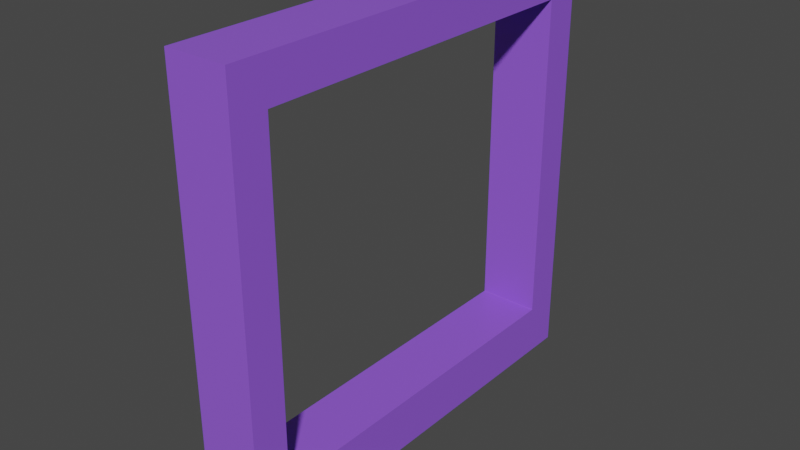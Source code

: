 # Source: window.blend  (saved by Blender 2.82.7; exported with 4.5.12 LTS)
import bpy
from mathutils import Matrix  # noqa: F401  (used for matrix-valued properties, if any)

bpy.ops.wm.read_factory_settings(use_empty=True)
scene = bpy.context.scene
scene.name = 'Scene'

# ---- collections
col_collection = bpy.data.collections.new('Collection'); scene.collection.children.link(col_collection)

# ---- materials (node trees are filled in below, after node groups)
mat_material = bpy.data.materials.new('Material')
mat_material.alpha_threshold = 0.0
mat_material.use_transparent_shadow = False
mat_material.line_color = (0.0, 0.0, 0.0, 1.0)

# ---- material node trees
mat_material.use_nodes = True; mat_material.node_tree.nodes.clear()
_N = mat_material.node_tree.nodes; _L = mat_material.node_tree.links
n0 = _N.new('ShaderNodeOutputMaterial'); n0.name = 'Material Output'; n0.location = (300, 300)
n1 = _N.new('ShaderNodeBsdfPrincipled'); n1.name = 'Principled BSDF'; n1.location = (10, 300)
n1.distribution = 'GGX'
n1.subsurface_method = 'BURLEY'
n1.inputs[0].default_value = (0.2901, 0.106, 0.8, 1.0)
n1.inputs[2].default_value = 0.4
n1.inputs[3].default_value = 1.45
n1.inputs[27].default_value = (0.0, 0.0, 0.0, 1.0)
n1.inputs[28].default_value = 1.0
_L.new(n1.outputs[0], n0.inputs[0])
n0.is_active_output = True

# ---- world
world_world = bpy.data.worlds.new('World'); scene.world = world_world
world_world.use_nodes = True; world_world.node_tree.nodes.clear()
_N = world_world.node_tree.nodes; _L = world_world.node_tree.links
n0 = _N.new('ShaderNodeOutputWorld'); n0.name = 'World Output'; n0.location = (300, 300)
n1 = _N.new('ShaderNodeBackground'); n1.name = 'Background'; n1.location = (10, 300)
n1.inputs[0].default_value = (0.05088, 0.05088, 0.05088, 1.0)
_L.new(n1.outputs[0], n0.inputs[0])
n0.is_active_output = True
world_world.color = (0.05088, 0.05088, 0.05088)
world_world.use_sun_shadow = False
world_world.sun_shadow_jitter_overblur = 0.0

# ---- meshes
me_cube = bpy.data.meshes.new('Cube')
me_cube.from_pydata([(0.9996, 0.9993, 0.9984), (1.0, 0.9993, 0.9975), (0.9995, 0.9999, 0.9975), (0.9988, 0.9999, 0.9985), (0.9985, 1.0, 0.9975), (0.9975, 1.0, 0.9975), (0.9975, 1.0, 0.9985), (0.9985, 0.9999, 0.9985), (0.9984, 0.9993, 0.9996), (0.9985, 0.9999, 0.9988), (0.9975, 0.9999, 0.9995), (0.9975, 0.9993, 1.0), (0.9985, 1.0, -1.013), (0.9975, 1.0, -1.013), (0.9975, 1.0, -1.012), (0.9985, 1.0, -1.012), (0.9975, 1.0, -0.9985), (0.9975, 1.0, -0.9975), (0.9985, 1.0, -0.9975), (0.9985, 1.0, -0.9985), (0.9995, 0.9999, -0.9975), (1.0, 0.9993, -0.9975), (1.0, 0.9993, -0.9985), (0.9995, 0.9999, -0.9985), (0.9995, 0.9999, -1.013), (0.9995, 0.9999, -1.012), (1.0, 0.9993, -1.012), (1.0, 0.9993, -1.013), (0.9984, -0.9993, 0.9996), (0.9975, -0.9993, 1.0), (0.9975, -0.9999, 0.9995), (0.9985, -0.9999, 0.9988), (0.9975, -1.0, 0.9985), (0.9975, -1.0, 0.9975), (0.9985, -1.0, 0.9975), (0.9985, -0.9999, 0.9985), (0.9996, -0.9993, 0.9984), (0.9988, -0.9999, 0.9985), (0.9995, -0.9999, 0.9975), (1.0, -0.9993, 0.9975), (0.9975, -1.0, -1.012), (0.9975, -1.0, -1.013), (0.9985, -1.0, -1.013), (0.9985, -1.0, -1.012), (0.9995, -0.9999, -1.013), (1.0, -0.9993, -1.013), (1.0, -0.9993, -1.012), (0.9995, -0.9999, -1.012), (1.0, -0.9993, -0.9985), (1.0, -0.9993, -0.9975), (0.9995, -0.9999, -0.9975), (0.9995, -0.9999, -0.9985), (0.9975, -1.0, -0.9985), (0.9985, -1.0, -0.9985), (0.9985, -1.0, -0.9975), (0.9975, -1.0, -0.9975), (-0.9975, 1.0, 0.9985), (-0.9975, 1.0, 0.9975), (-0.9985, 1.0, 0.9975), (-0.9985, 0.9999, 0.9985), (-0.9995, 0.9999, 0.9975), (-1.0, 0.9993, 0.9975), (-0.9996, 0.9993, 0.9984), (-0.9988, 0.9999, 0.9985), (-0.9975, 0.9999, 0.9995), (-0.9985, 0.9999, 0.9988), (-0.9984, 0.9993, 0.9996), (-0.9975, 0.9993, 1.0), (-0.9975, 1.0, -1.012), (-0.9975, 1.0, -1.013), (-0.9985, 1.0, -1.013), (-0.9985, 1.0, -1.012), (-0.9995, 0.9999, -1.013), (-1.0, 0.9993, -1.013), (-1.0, 0.9993, -1.012), (-0.9995, 0.9999, -1.012), (-1.0, 0.9993, -0.9985), (-1.0, 0.9993, -0.9975), (-0.9995, 0.9999, -0.9975), (-0.9995, 0.9999, -0.9985), (-0.9975, 1.0, -0.9985), (-0.9985, 1.0, -0.9985), (-0.9985, 1.0, -0.9975), (-0.9975, 1.0, -0.9975), (-0.9975, -0.9999, 0.9995), (-0.9975, -0.9993, 1.0), (-0.9984, -0.9993, 0.9996), (-0.9985, -0.9999, 0.9988), (-0.9996, -0.9993, 0.9984), (-1.0, -0.9993, 0.9975), (-0.9995, -0.9999, 0.9975), (-0.9988, -0.9999, 0.9985), (-0.9975, -1.0, 0.9985), (-0.9985, -0.9999, 0.9985), (-0.9985, -1.0, 0.9975), (-0.9975, -1.0, 0.9975), (-0.9985, -1.0, -1.013), (-0.9975, -1.0, -1.013), (-0.9975, -1.0, -1.012), (-0.9985, -1.0, -1.012), (-0.9975, -1.0, -0.9985), (-0.9975, -1.0, -0.9975), (-0.9985, -1.0, -0.9975), (-0.9985, -1.0, -0.9985), (-0.9995, -0.9999, -0.9975), (-1.0, -0.9993, -0.9975), (-1.0, -0.9993, -0.9985), (-0.9995, -0.9999, -0.9985), (-0.9995, -0.9999, -1.013), (-0.9995, -0.9999, -1.012), (-1.0, -0.9993, -1.012), (-1.0, -0.9993, -1.013), (-1.0, 0.8343, -1.012), (-1.0, 0.8343, -1.013), (-0.9995, 0.8338, -1.013), (-0.9995, 0.8338, -1.012), (-0.9985, 0.8337, -1.013), (-0.9975, 0.8337, -1.013), (-0.9975, 0.8336, -1.012), (-0.9985, 0.8337, -1.012), (-0.9975, 0.8329, -1.0), (-0.9975, 0.8323, -1.0), (-0.9984, 0.8323, -0.9996), (-0.9985, 0.8329, -1.0), (-0.9996, 0.8323, -0.9984), (-1.0, 0.8323, -0.9975), (-1.0, 0.8333, -0.9975), (-0.9996, 0.8333, -0.9984), (-1.0, 0.8343, -0.9985), (-1.0, 0.8333, -0.9985), (-1.0, 0.8333, -0.9975), (-1.0, 0.8343, -0.9975), (0.9984, 0.8343, 0.9996), (0.9975, 0.8343, 1.0), (0.9975, 0.8333, 1.0), (0.9984, 0.8333, 0.9996), (0.9975, 0.8333, 1.0), (0.9975, 0.8323, 1.0), (0.9984, 0.8323, 0.9996), (0.9984, 0.8333, 0.9996), (0.9996, 0.8323, 0.9984), (1.0, 0.8323, 0.9975), (1.0, 0.8333, 0.9975), (0.9996, 0.8333, 0.9984), (0.9996, 0.8343, 0.9984), (0.9996, 0.8333, 0.9984), (1.0, 0.8333, 0.9975), (1.0, 0.8343, 0.9975), (-0.9975, 0.8333, 1.0), (-0.9975, 0.8343, 1.0), (-0.9984, 0.8343, 0.9996), (-0.9984, 0.8333, 0.9996), (-0.9996, 0.8343, 0.9984), (-1.0, 0.8343, 0.9975), (-1.0, 0.8333, 0.9975), (-0.9996, 0.8333, 0.9984), (-1.0, 0.8333, 0.9975), (-1.0, 0.8323, 0.9975), (-0.9996, 0.8323, 0.9984), (-0.9996, 0.8333, 0.9984), (-0.9975, 0.8333, 1.0), (-0.9984, 0.8333, 0.9996), (-0.9984, 0.8323, 0.9996), (-0.9975, 0.8323, 1.0), (0.9995, 0.8338, -1.013), (1.0, 0.8343, -1.013), (1.0, 0.8343, -1.012), (0.9995, 0.8338, -1.012), (1.0, 0.8343, -0.9985), (1.0, 0.8343, -0.9975), (1.0, 0.8333, -0.9975), (1.0, 0.8333, -0.9985), (1.0, 0.8333, -0.9975), (1.0, 0.8323, -0.9975), (0.9996, 0.8323, -0.9984), (0.9996, 0.8333, -0.9984), (0.9984, 0.8323, -0.9996), (0.9975, 0.8323, -1.0), (0.9975, 0.8329, -1.0), (0.9985, 0.8329, -1.0), (0.9985, 0.8337, -1.013), (0.9985, 0.8337, -1.012), (0.9975, 0.8336, -1.012), (0.9975, 0.8337, -1.013), (0.9975, 0.9999, -15.4), (0.9975, 1.0, -15.4), (0.9985, 1.0, -15.4), (0.9985, 0.9999, -15.4), (0.9995, 0.9999, -15.4), (1.0, 0.9993, -15.4), (0.9996, 0.9993, -15.4), (0.9986, 0.9999, -15.4), (0.9975, 0.9999, -15.4), (0.9985, 0.9999, -15.4), (0.9984, 0.9993, -15.4), (0.9975, 0.9993, -15.4), (-0.9985, 1.0, -15.4), (-0.9975, 1.0, -15.4), (-0.9975, 0.9999, -15.4), (-0.9985, 0.9999, -15.4), (-0.9975, 0.9999, -15.4), (-0.9975, 0.9993, -15.4), (-0.9984, 0.9993, -15.4), (-0.9985, 0.9999, -15.4), (-0.9995, 0.9999, -15.4), (-0.9986, 0.9999, -15.4), (-0.9996, 0.9993, -15.4), (-1.0, 0.9993, -15.4), (0.9996, 0.8343, -15.4), (1.0, 0.8343, -15.4), (1.0, 0.8333, -15.4), (0.9996, 0.8333, -15.4), (1.0, 0.8333, -15.4), (1.0, 0.8323, -15.4), (0.9996, 0.8323, -15.4), (0.9996, 0.8333, -15.4), (0.9984, 0.8323, -15.4), (0.9975, 0.8323, -15.4), (0.9975, 0.8333, -15.4), (0.9984, 0.8333, -15.4), (0.9984, 0.8343, -15.4), (0.9984, 0.8333, -15.4), (0.9975, 0.8333, -15.4), (0.9975, 0.8343, -15.4), (-1.0, 0.8333, -15.4), (-1.0, 0.8343, -15.4), (-0.9996, 0.8343, -15.4), (-0.9996, 0.8333, -15.4), (-0.9984, 0.8343, -15.4), (-0.9975, 0.8343, -15.4), (-0.9975, 0.8333, -15.4), (-0.9984, 0.8333, -15.4), (-0.9975, 0.8333, -15.4), (-0.9975, 0.8323, -15.4), (-0.9984, 0.8323, -15.4), (-0.9984, 0.8333, -15.4), (-1.0, 0.8333, -15.4), (-0.9996, 0.8333, -15.4), (-0.9996, 0.8323, -15.4), (-1.0, 0.8323, -15.4), (-1.0, 0.0003337, -0.9975), (-1.0, 0.001334, -0.9975), (-0.9996, 0.001334, -0.9984), (-0.9996, 0.0003337, -0.9984), (-0.9984, 0.001334, -0.9996), (-0.9975, 0.001334, -1.0), (-0.9975, 0.0003337, -1.0), (-0.9984, 0.0003337, -0.9996), (-0.9975, -0.0003337, -1.0), (-0.9975, -0.001334, -1.0), (-0.9984, -0.001334, -0.9996), (-0.9984, -0.0003337, -0.9996), (-1.0, -0.0003337, -0.9975), (-0.9996, -0.0003337, -0.9984), (-0.9996, -0.001334, -0.9984), (-1.0, -0.001334, -0.9975), (1.0, 0.0003337, 0.9975), (1.0, 0.001334, 0.9975), (0.9996, 0.001334, 0.9984), (0.9996, 0.0003337, 0.9984), (0.9984, 0.001334, 0.9996), (0.9975, 0.001334, 1.0), (0.9975, 0.0003337, 1.0), (0.9984, 0.0003337, 0.9996), (0.9975, -0.0003337, 1.0), (0.9975, -0.001334, 1.0), (0.9984, -0.001334, 0.9996), (0.9984, -0.0003337, 0.9996), (1.0, -0.0003337, 0.9975), (0.9996, -0.0003337, 0.9984), (0.9996, -0.001334, 0.9984), (1.0, -0.001334, 0.9975), (-0.9996, 0.001334, 0.9984), (-1.0, 0.001334, 0.9975), (-1.0, 0.0003337, 0.9975), (-0.9996, 0.0003337, 0.9984), (-1.0, -0.0003337, 0.9975), (-1.0, -0.001334, 0.9975), (-0.9996, -0.001334, 0.9984), (-0.9996, -0.0003337, 0.9984), (-0.9984, -0.001334, 0.9996), (-0.9975, -0.001334, 1.0), (-0.9975, -0.0003337, 1.0), (-0.9984, -0.0003337, 0.9996), (-0.9984, 0.001334, 0.9996), (-0.9984, 0.0003337, 0.9996), (-0.9975, 0.0003337, 1.0), (-0.9975, 0.001334, 1.0), (0.9975, 0.0003337, -1.0), (0.9975, 0.001334, -1.0), (0.9984, 0.001334, -0.9996), (0.9984, 0.0003337, -0.9996), (0.9996, 0.001334, -0.9984), (1.0, 0.001334, -0.9975), (1.0, 0.0003337, -0.9975), (0.9996, 0.0003337, -0.9984), (1.0, -0.0003337, -0.9975), (1.0, -0.001334, -0.9975), (0.9996, -0.001334, -0.9984), (0.9996, -0.0003337, -0.9984), (0.9975, -0.0003337, -1.0), (0.9984, -0.0003337, -0.9996), (0.9984, -0.001334, -0.9996), (0.9975, -0.001334, -1.0), (-0.9984, -0.8323, -0.9996), (-0.9975, -0.8323, -1.0), (-0.9975, -0.8329, -1.0), (-0.9985, -0.8329, -1.0), (-0.9975, -0.8336, -1.012), (-0.9975, -0.8337, -1.013), (-0.9985, -0.8337, -1.013), (-0.9985, -0.8337, -1.012), (-0.9995, -0.8338, -1.013), (-1.0, -0.8343, -1.013), (-1.0, -0.8343, -1.012), (-0.9995, -0.8338, -1.012), (-1.0, -0.8343, -0.9985), (-1.0, -0.8343, -0.9975), (-1.0, -0.8333, -0.9975), (-1.0, -0.8333, -0.9985), (-0.9996, -0.8323, -0.9984), (-0.9996, -0.8333, -0.9984), (-1.0, -0.8333, -0.9975), (-1.0, -0.8323, -0.9975), (0.9975, -0.8333, 1.0), (0.9975, -0.8343, 1.0), (0.9984, -0.8343, 0.9996), (0.9984, -0.8333, 0.9996), (0.9996, -0.8343, 0.9984), (1.0, -0.8343, 0.9975), (1.0, -0.8333, 0.9975), (0.9996, -0.8333, 0.9984), (1.0, -0.8333, 0.9975), (1.0, -0.8323, 0.9975), (0.9996, -0.8323, 0.9984), (0.9996, -0.8333, 0.9984), (0.9975, -0.8333, 1.0), (0.9984, -0.8333, 0.9996), (0.9984, -0.8323, 0.9996), (0.9975, -0.8323, 1.0), (-1.0, -0.8333, 0.9975), (-1.0, -0.8343, 0.9975), (-0.9996, -0.8343, 0.9984), (-0.9996, -0.8333, 0.9984), (-0.9984, -0.8343, 0.9996), (-0.9975, -0.8343, 1.0), (-0.9975, -0.8333, 1.0), (-0.9984, -0.8333, 0.9996), (-0.9975, -0.8333, 1.0), (-0.9975, -0.8323, 1.0), (-0.9984, -0.8323, 0.9996), (-0.9984, -0.8333, 0.9996), (-1.0, -0.8333, 0.9975), (-0.9996, -0.8333, 0.9984), (-0.9996, -0.8323, 0.9984), (-1.0, -0.8323, 0.9975), (0.9975, -0.8329, -1.0), (0.9975, -0.8323, -1.0), (0.9984, -0.8323, -0.9996), (0.9985, -0.8329, -1.0), (0.9996, -0.8323, -0.9984), (1.0, -0.8323, -0.9975), (1.0, -0.8333, -0.9975), (0.9996, -0.8333, -0.9984), (1.0, -0.8333, -0.9975), (1.0, -0.8343, -0.9975), (1.0, -0.8343, -0.9985), (1.0, -0.8333, -0.9985), (1.0, -0.8343, -1.012), (1.0, -0.8343, -1.013), (0.9995, -0.8338, -1.013), (0.9995, -0.8338, -1.012), (0.9975, -0.8336, -1.012), (0.9985, -0.8337, -1.012), (0.9985, -0.8337, -1.013), (0.9975, -0.8337, -1.013), (0.9996, -0.9993, -15.4), (1.0, -0.9993, -15.4), (0.9995, -0.9999, -15.4), (0.9986, -0.9999, -15.4), (0.9985, -1.0, -15.4), (0.9975, -1.0, -15.4), (0.9975, -0.9999, -15.4), (0.9985, -0.9999, -15.4), (0.9984, -0.9993, -15.4), (0.9985, -0.9999, -15.4), (0.9975, -0.9999, -15.4), (0.9975, -0.9993, -15.4), (-0.9975, -0.9999, -15.4), (-0.9975, -1.0, -15.4), (-0.9985, -1.0, -15.4), (-0.9985, -0.9999, -15.4), (-0.9995, -0.9999, -15.4), (-1.0, -0.9993, -15.4), (-0.9996, -0.9993, -15.4), (-0.9986, -0.9999, -15.4), (-0.9975, -0.9999, -15.4), (-0.9985, -0.9999, -15.4), (-0.9984, -0.9993, -15.4), (-0.9975, -0.9993, -15.4), (1.0, -0.8333, -15.4), (1.0, -0.8343, -15.4), (0.9996, -0.8343, -15.4), (0.9996, -0.8333, -15.4), (0.9984, -0.8343, -15.4), (0.9975, -0.8343, -15.4), (0.9975, -0.8333, -15.4), (0.9984, -0.8333, -15.4), (0.9975, -0.8333, -15.4), (0.9975, -0.8323, -15.4), (0.9984, -0.8323, -15.4), (0.9984, -0.8333, -15.4), (1.0, -0.8333, -15.4), (0.9996, -0.8333, -15.4), (0.9996, -0.8323, -15.4), (1.0, -0.8323, -15.4), (-0.9996, -0.8343, -15.4), (-1.0, -0.8343, -15.4), (-1.0, -0.8333, -15.4), (-0.9996, -0.8333, -15.4), (-1.0, -0.8333, -15.4), (-1.0, -0.8323, -15.4), (-0.9996, -0.8323, -15.4), (-0.9996, -0.8333, -15.4), (-0.9984, -0.8323, -15.4), (-0.9975, -0.8323, -15.4), (-0.9975, -0.8333, -15.4), (-0.9984, -0.8333, -15.4), (-0.9984, -0.8343, -15.4), (-0.9984, -0.8333, -15.4), (-0.9975, -0.8333, -15.4), (-0.9975, -0.8343, -15.4), (1.0, 0.8343, -13.78), (1.0, 0.8343, -13.78), (0.9995, 0.8338, -13.78), (0.9995, 0.8338, -13.78), (0.9985, 0.8337, -13.78), (0.9975, 0.8337, -13.78), (0.9975, 0.8336, -13.78), (0.9985, 0.8337, -13.78), (0.9975, 0.8329, -13.8), (0.9975, 0.8323, -13.8), (0.9984, 0.8323, -13.8), (0.9985, 0.8329, -13.8), (0.9996, 0.8323, -13.8), (1.0, 0.8323, -13.8), (1.0, 0.8333, -13.8), (0.9996, 0.8333, -13.8), (1.0, 0.8343, -13.8), (1.0, 0.8333, -13.8), (1.0, 0.8333, -13.8), (1.0, 0.8343, -13.8), (-0.9975, 0.8336, -13.78), (-0.9975, 0.8337, -13.78), (-0.9985, 0.8337, -13.78), (-0.9985, 0.8337, -13.78), (-0.9995, 0.8338, -13.78), (-1.0, 0.8343, -13.78), (-1.0, 0.8343, -13.78), (-0.9995, 0.8338, -13.78), (-1.0, 0.8343, -13.8), (-1.0, 0.8343, -13.8), (-1.0, 0.8333, -13.8), (-1.0, 0.8333, -13.8), (-1.0, 0.8333, -13.8), (-1.0, 0.8323, -13.8), (-0.9996, 0.8323, -13.8), (-0.9996, 0.8333, -13.8), (-0.9975, 0.8329, -13.8), (-0.9985, 0.8329, -13.8), (-0.9984, 0.8323, -13.8), (-0.9975, 0.8323, -13.8), (-1.0, 0.9993, -13.78), (-1.0, 0.9993, -13.78), (-0.9995, 0.9999, -13.78), (-0.9995, 0.9999, -13.78), (-0.9985, 1.0, -13.78), (-0.9975, 1.0, -13.78), (-0.9975, 1.0, -13.78), (-0.9985, 1.0, -13.78), (-0.9975, 1.0, -13.8), (-0.9975, 1.0, -13.8), (-0.9985, 1.0, -13.8), (-0.9985, 1.0, -13.8), (-1.0, 0.9993, -13.8), (-0.9995, 0.9999, -13.8), (-0.9995, 0.9999, -13.8), (-1.0, 0.9993, -13.8), (1.0, 0.9993, -13.8), (1.0, 0.9993, -13.8), (0.9995, 0.9999, -13.8), (0.9995, 0.9999, -13.8), (0.9985, 1.0, -13.8), (0.9975, 1.0, -13.8), (0.9975, 1.0, -13.8), (0.9985, 1.0, -13.8), (0.9975, 1.0, -13.78), (0.9975, 1.0, -13.78), (0.9985, 1.0, -13.78), (0.9985, 1.0, -13.78), (1.0, 0.9993, -13.78), (0.9995, 0.9999, -13.78), (0.9995, 0.9999, -13.78), (1.0, 0.9993, -13.78), (0.9984, 0.001334, -13.8), (0.9975, 0.001334, -13.8), (0.9975, 0.0003337, -13.8), (0.9984, 0.0003337, -13.8), (0.9975, -0.0003337, -13.8), (0.9975, -0.001334, -13.8), (0.9984, -0.001334, -13.8), (0.9984, -0.0003337, -13.8), (0.9996, -0.001334, -13.8), (1.0, -0.001334, -13.8), (1.0, -0.0003337, -13.8), (0.9996, -0.0003337, -13.8), (0.9996, 0.001334, -13.8), (0.9996, 0.0003337, -13.8), (1.0, 0.0003337, -13.8), (1.0, 0.001334, -13.8), (0.9996, 0.001334, -15.4), (1.0, 0.001334, -15.4), (1.0, 0.0003337, -15.4), (0.9996, 0.0003337, -15.4), (1.0, -0.0003337, -15.4), (1.0, -0.001334, -15.4), (0.9996, -0.001334, -15.4), (0.9996, -0.0003337, -15.4), (0.9984, -0.001334, -15.4), (0.9975, -0.001334, -15.4), (0.9975, -0.0003337, -15.4), (0.9984, -0.0003337, -15.4), (0.9984, 0.001334, -15.4), (0.9984, 0.0003337, -15.4), (0.9975, 0.0003337, -15.4), (0.9975, 0.001334, -15.4), (-0.9984, 0.001334, -15.4), (-0.9975, 0.001334, -15.4), (-0.9975, 0.0003337, -15.4), (-0.9984, 0.0003337, -15.4), (-0.9975, -0.0003337, -15.4), (-0.9975, -0.001334, -15.4), (-0.9984, -0.001334, -15.4), (-0.9984, -0.0003337, -15.4), (-0.9996, -0.001334, -15.4), (-1.0, -0.001334, -15.4), (-1.0, -0.0003337, -15.4), (-0.9996, -0.0003337, -15.4), (-0.9996, 0.001334, -15.4), (-0.9996, 0.0003337, -15.4), (-1.0, 0.0003337, -15.4), (-1.0, 0.001334, -15.4), (-0.9975, 0.0003337, -13.8), (-0.9975, 0.001334, -13.8), (-0.9984, 0.001334, -13.8), (-0.9984, 0.0003337, -13.8), (-0.9996, 0.001334, -13.8), (-1.0, 0.001334, -13.8), (-1.0, 0.0003337, -13.8), (-0.9996, 0.0003337, -13.8), (-1.0, -0.0003337, -13.8), (-1.0, -0.001334, -13.8), (-0.9996, -0.001334, -13.8), (-0.9996, -0.0003337, -13.8), (-0.9975, -0.0003337, -13.8), (-0.9984, -0.0003337, -13.8), (-0.9984, -0.001334, -13.8), (-0.9975, -0.001334, -13.8), (0.9975, -0.8336, -13.78), (0.9975, -0.8337, -13.78), (0.9985, -0.8337, -13.78), (0.9985, -0.8337, -13.78), (0.9995, -0.8338, -13.78), (1.0, -0.8343, -13.78), (1.0, -0.8343, -13.78), (0.9995, -0.8338, -13.78), (1.0, -0.8343, -13.8), (1.0, -0.8343, -13.8), (1.0, -0.8333, -13.8), (1.0, -0.8333, -13.8), (1.0, -0.8333, -13.8), (1.0, -0.8323, -13.8), (0.9996, -0.8323, -13.8), (0.9996, -0.8333, -13.8), (0.9975, -0.8329, -13.8), (0.9985, -0.8329, -13.8), (0.9984, -0.8323, -13.8), (0.9975, -0.8323, -13.8), (-1.0, -0.8343, -13.78), (-1.0, -0.8343, -13.78), (-0.9995, -0.8338, -13.78), (-0.9995, -0.8338, -13.78), (-0.9985, -0.8337, -13.78), (-0.9975, -0.8337, -13.78), (-0.9975, -0.8336, -13.78), (-0.9985, -0.8337, -13.78), (-0.9975, -0.8329, -13.8), (-0.9975, -0.8323, -13.8), (-0.9984, -0.8323, -13.8), (-0.9985, -0.8329, -13.8), (-0.9996, -0.8323, -13.8), (-1.0, -0.8323, -13.8), (-1.0, -0.8333, -13.8), (-0.9996, -0.8333, -13.8), (-1.0, -0.8343, -13.8), (-1.0, -0.8333, -13.8), (-1.0, -0.8333, -13.8), (-1.0, -0.8343, -13.8), (-0.9995, -0.9999, -13.78), (-1.0, -0.9993, -13.78), (-1.0, -0.9993, -13.78), (-0.9995, -0.9999, -13.78), (-1.0, -0.9993, -13.8), (-1.0, -0.9993, -13.8), (-0.9995, -0.9999, -13.8), (-0.9995, -0.9999, -13.8), (-0.9985, -1.0, -13.8), (-0.9975, -1.0, -13.8), (-0.9975, -1.0, -13.8), (-0.9985, -1.0, -13.8), (-0.9985, -1.0, -13.78), (-0.9985, -1.0, -13.78), (-0.9975, -1.0, -13.78), (-0.9975, -1.0, -13.78), (0.9975, -1.0, -13.8), (0.9975, -1.0, -13.8), (0.9985, -1.0, -13.8), (0.9985, -1.0, -13.8), (0.9995, -0.9999, -13.8), (1.0, -0.9993, -13.8), (1.0, -0.9993, -13.8), (0.9995, -0.9999, -13.8), (1.0, -0.9993, -13.78), (1.0, -0.9993, -13.78), (0.9995, -0.9999, -13.78), (0.9995, -0.9999, -13.78), (0.9975, -1.0, -13.78), (0.9985, -1.0, -13.78), (0.9985, -1.0, -13.78), (0.9975, -1.0, -13.78)], [], [(626, 380, 378, 628), (268, 296, 294, 256), (87, 91, 93), (415, 525, 513, 581), (412, 580, 578, 400), (24, 502, 498, 12), (11, 67, 149, 133), (211, 215, 219, 221), (154, 130, 126, 156), (166, 26, 22, 168), (201, 195, 223, 229), (236, 464, 462, 224), (59, 63, 65), (490, 188, 186, 492), (204, 486, 482, 196), (142, 172, 170, 146), (151, 155, 159, 161), (71, 75, 79, 81), (92, 32, 30, 84), (42, 638, 634, 44), (399, 431, 405, 387), (49, 365, 329, 39), (275, 279, 283, 285), (115, 119, 123, 127, 129), (352, 322, 318, 340), (361, 297, 271, 333), (52, 100, 98, 40), (135, 139, 143, 145), (620, 96, 108, 608), (36, 328, 326, 28), (455, 459, 463, 467, 469), (122, 244, 242, 124), (391, 395, 397), (419, 423, 427, 429), (255, 323, 355, 277), (218, 232, 230, 222), (274, 240, 252, 276), (514, 524, 522, 518), (448, 488, 500, 432), (2, 20, 18, 4), (14, 68, 80, 16), (29, 325, 345, 85), (97, 623, 639, 41), (58, 82, 78, 60), (474, 72, 70, 476), (342, 88, 86, 344), (106, 316, 314, 110), (454, 116, 114, 456), (160, 136, 134, 148), (284, 162, 158, 272), (290, 176, 174, 292), (481, 493, 185, 197), (202, 228, 226, 206), (210, 450, 446, 212), (234, 536, 548, 238), (300, 248, 246, 288), (282, 264, 262, 286), (278, 354, 350, 280), (298, 360, 358, 302), (372, 308, 306, 356), (330, 364, 362, 332), (359, 363, 367, 371, 373), (570, 374, 370, 572), (629, 377, 401, 577), (390, 616, 614, 392), (406, 430, 426, 408), (418, 606, 602, 420), (468, 440, 438, 452), (484, 460, 458, 472), (494, 480, 478, 496), (507, 511, 515, 517), (564, 508, 506, 552), (530, 540, 538, 534), (546, 560, 558, 550), (562, 600, 598, 566), (574, 632, 630, 576), (611, 615, 619, 621), (636, 622, 618, 624), (31, 35, 37), (69, 13, 497, 477), (21, 1, 147, 169), (379, 383, 385), (590, 312, 310, 592), (150, 66, 62, 152), (43, 47, 51, 53), (90, 104, 102, 94), (375, 569, 593, 309), (131, 153, 61, 77), (83, 57, 5, 17), (27, 165, 433, 503), (113, 73, 473, 457), (3, 7, 9), (434, 164, 180, 436), (192, 200, 198, 184), (173, 141, 257, 293), (183, 117, 453, 437), (241, 273, 157, 125), (138, 260, 258, 140), (187, 191, 193), (489, 451, 209, 189), (461, 487, 207, 225), (233, 217, 535, 537), (220, 194, 190, 208), (74, 112, 128, 76), (178, 120, 118, 182), (167, 171, 175, 179, 181), (121, 177, 289, 245), (137, 163, 287, 261), (617, 389, 381, 625), (317, 105, 89, 341), (334, 270, 266, 338), (259, 263, 267, 269), (320, 254, 250, 304), (243, 247, 251, 253), (382, 388, 396, 386), (343, 347, 351, 353), (327, 331, 335, 337), (491, 495, 499, 501), (607, 417, 393, 613), (554, 470, 466, 556), (442, 504, 516, 444), (402, 376, 384, 404), (99, 103, 107, 109), (526, 414, 410, 528), (435, 439, 443, 447, 449), (101, 55, 33, 95), (45, 633, 573, 369), (532, 216, 214, 520), (227, 231, 235, 237), (199, 203, 205), (15, 19, 23, 25), (346, 324, 336, 348), (313, 589, 609, 111), (34, 54, 50, 38), (610, 588, 604, 612), (571, 575, 579, 583, 585), (627, 631, 635, 637), (591, 595, 599, 603, 605), (213, 445, 519, 521), (475, 479, 483, 485), (441, 471, 553, 505), (465, 239, 551, 557), (555, 559, 563, 565), (539, 543, 547, 549), (523, 527, 531, 533), (582, 512, 510, 586), (403, 407, 411, 413), (422, 544, 542, 424), (394, 416, 428, 398), (366, 48, 46, 368), (339, 265, 281, 349), (305, 249, 303, 357), (307, 311, 315, 319, 321), (291, 295, 299, 301), (425, 541, 529, 409), (594, 568, 584, 596), (587, 509, 567, 597), (601, 561, 545, 421), (64, 10, 6, 56), (0, 1, 2, 3), (4, 5, 6, 7), (8, 9, 10, 11), (12, 13, 14, 15), (16, 17, 18, 19), (20, 21, 22, 23), (24, 25, 26, 27), (28, 29, 30, 31), (32, 33, 34, 35), (36, 37, 38, 39), (40, 41, 42, 43), (44, 45, 46, 47), (48, 49, 50, 51), (52, 53, 54, 55), (56, 57, 58, 59), (60, 61, 62, 63), (64, 65, 66, 67), (68, 69, 70, 71), (72, 73, 74, 75), (76, 77, 78, 79), (80, 81, 82, 83), (84, 85, 86, 87), (88, 89, 90, 91), (92, 93, 94, 95), (96, 97, 98, 99), (100, 101, 102, 103), (104, 105, 106, 107), (108, 109, 110, 111), (112, 113, 114, 115), (116, 117, 118, 119), (120, 121, 122, 123), (124, 125, 126, 127), (128, 129, 130, 131), (132, 133, 134, 135), (136, 137, 138, 139), (140, 141, 142, 143), (144, 145, 146, 147), (148, 149, 150, 151), (152, 153, 154, 155), (156, 157, 158, 159), (160, 161, 162, 163), (164, 165, 166, 167), (168, 169, 170, 171), (172, 173, 174, 175), (176, 177, 178, 179), (180, 181, 182, 183), (184, 185, 186, 187), (188, 189, 190, 191), (192, 193, 194, 195), (196, 197, 198, 199), (200, 201, 202, 203), (204, 205, 206, 207), (208, 209, 210, 211), (212, 213, 214, 215), (216, 217, 218, 219), (220, 221, 222, 223), (224, 225, 226, 227), (228, 229, 230, 231), (232, 233, 234, 235), (236, 237, 238, 239), (240, 241, 242, 243), (244, 245, 246, 247), (248, 249, 250, 251), (252, 253, 254, 255), (256, 257, 258, 259), (260, 261, 262, 263), (264, 265, 266, 267), (268, 269, 270, 271), (272, 273, 274, 275), (276, 277, 278, 279), (280, 281, 282, 283), (284, 285, 286, 287), (288, 289, 290, 291), (292, 293, 294, 295), (296, 297, 298, 299), (300, 301, 302, 303), (304, 305, 306, 307), (308, 309, 310, 311), (312, 313, 314, 315), (316, 317, 318, 319), (320, 321, 322, 323), (324, 325, 326, 327), (328, 329, 330, 331), (332, 333, 334, 335), (336, 337, 338, 339), (340, 341, 342, 343), (344, 345, 346, 347), (348, 349, 350, 351), (352, 353, 354, 355), (356, 357, 358, 359), (360, 361, 362, 363), (364, 365, 366, 367), (368, 369, 370, 371), (372, 373, 374, 375), (376, 377, 378, 379), (380, 381, 382, 383), (384, 385, 386, 387), (388, 389, 390, 391), (392, 393, 394, 395), (396, 397, 398, 399), (400, 401, 402, 403), (404, 405, 406, 407), (408, 409, 410, 411), (412, 413, 414, 415), (416, 417, 418, 419), (420, 421, 422, 423), (424, 425, 426, 427), (428, 429, 430, 431), (432, 433, 434, 435), (436, 437, 438, 439), (440, 441, 442, 443), (444, 445, 446, 447), (448, 449, 450, 451), (452, 453, 454, 455), (456, 457, 458, 459), (460, 461, 462, 463), (464, 465, 466, 467), (468, 469, 470, 471), (472, 473, 474, 475), (476, 477, 478, 479), (480, 481, 482, 483), (484, 485, 486, 487), (488, 489, 490, 491), (492, 493, 494, 495), (496, 497, 498, 499), (500, 501, 502, 503), (504, 505, 506, 507), (508, 509, 510, 511), (512, 513, 514, 515), (516, 517, 518, 519), (520, 521, 522, 523), (524, 525, 526, 527), (528, 529, 530, 531), (532, 533, 534, 535), (536, 537, 538, 539), (540, 541, 542, 543), (544, 545, 546, 547), (548, 549, 550, 551), (552, 553, 554, 555), (556, 557, 558, 559), (560, 561, 562, 563), (564, 565, 566, 567), (568, 569, 570, 571), (572, 573, 574, 575), (576, 577, 578, 579), (580, 581, 582, 583), (584, 585, 586, 587), (588, 589, 590, 591), (592, 593, 594, 595), (596, 597, 598, 599), (600, 601, 602, 603), (604, 605, 606, 607), (608, 609, 610, 611), (612, 613, 614, 615), (616, 617, 618, 619), (620, 621, 622, 623), (624, 625, 626, 627), (628, 629, 630, 631), (632, 633, 634, 635), (636, 637, 638, 639), (8, 0, 3, 9), (2, 4, 7, 3), (6, 10, 9, 7), (24, 12, 15, 25), (14, 16, 19, 15), (18, 20, 23, 19), (22, 26, 25, 23), (36, 28, 31, 37), (30, 32, 35, 31), (34, 38, 37, 35), (52, 40, 43, 53), (42, 44, 47, 43), (46, 48, 51, 47), (50, 54, 53, 51), (64, 56, 59, 65), (58, 60, 63, 59), (62, 66, 65, 63), (80, 68, 71, 81), (70, 72, 75, 71), (74, 76, 79, 75), (78, 82, 81, 79), (92, 84, 87, 93), (86, 88, 91, 87), (90, 94, 93, 91), (108, 96, 99, 109), (98, 100, 103, 99), (102, 104, 107, 103), (106, 110, 109, 107), (128, 112, 115, 129), (114, 116, 119, 115), (118, 120, 123, 119), (122, 124, 127, 123), (126, 130, 129, 127), (144, 132, 135, 145), (134, 136, 139, 135), (138, 140, 143, 139), (142, 146, 145, 143), (160, 148, 151, 161), (150, 152, 155, 151), (154, 156, 159, 155), (158, 162, 161, 159), (180, 164, 167, 181), (166, 168, 171, 167), (170, 172, 175, 171), (174, 176, 179, 175), (178, 182, 181, 179), (192, 184, 187, 193), (186, 188, 191, 187), (190, 194, 193, 191), (204, 196, 199, 205), (198, 200, 203, 199), (202, 206, 205, 203), (220, 208, 211, 221), (210, 212, 215, 211), (214, 216, 219, 215), (218, 222, 221, 219), (236, 224, 227, 237), (226, 228, 231, 227), (230, 232, 235, 231), (234, 238, 237, 235), (252, 240, 243, 253), (242, 244, 247, 243), (246, 248, 251, 247), (250, 254, 253, 251), (268, 256, 259, 269), (258, 260, 263, 259), (262, 264, 267, 263), (266, 270, 269, 267), (284, 272, 275, 285), (274, 276, 279, 275), (278, 280, 283, 279), (282, 286, 285, 283), (300, 288, 291, 301), (290, 292, 295, 291), (294, 296, 299, 295), (298, 302, 301, 299), (320, 304, 307, 321), (306, 308, 311, 307), (310, 312, 315, 311), (314, 316, 319, 315), (318, 322, 321, 319), (336, 324, 327, 337), (326, 328, 331, 327), (330, 332, 335, 331), (334, 338, 337, 335), (352, 340, 343, 353), (342, 344, 347, 343), (346, 348, 351, 347), (350, 354, 353, 351), (372, 356, 359, 373), (358, 360, 363, 359), (362, 364, 367, 363), (366, 368, 371, 367), (370, 374, 373, 371), (384, 376, 379, 385), (378, 380, 383, 379), (382, 386, 385, 383), (396, 388, 391, 397), (390, 392, 395, 391), (394, 398, 397, 395), (412, 400, 403, 413), (402, 404, 407, 403), (406, 408, 411, 407), (410, 414, 413, 411), (428, 416, 419, 429), (418, 420, 423, 419), (422, 424, 427, 423), (426, 430, 429, 427), (448, 432, 435, 449), (434, 436, 439, 435), (438, 440, 443, 439), (442, 444, 447, 443), (446, 450, 449, 447), (468, 452, 455, 469), (454, 456, 459, 455), (458, 460, 463, 459), (462, 464, 467, 463), (466, 470, 469, 467), (484, 472, 475, 485), (474, 476, 479, 475), (478, 480, 483, 479), (482, 486, 485, 483), (500, 488, 491, 501), (490, 492, 495, 491), (494, 496, 499, 495), (498, 502, 501, 499), (516, 504, 507, 517), (506, 508, 511, 507), (510, 512, 515, 511), (514, 518, 517, 515), (532, 520, 523, 533), (522, 524, 527, 523), (526, 528, 531, 527), (530, 534, 533, 531), (548, 536, 539, 549), (538, 540, 543, 539), (542, 544, 547, 543), (546, 550, 549, 547), (564, 552, 555, 565), (554, 556, 559, 555), (558, 560, 563, 559), (562, 566, 565, 563), (584, 568, 571, 585), (570, 572, 575, 571), (574, 576, 579, 575), (578, 580, 583, 579), (582, 586, 585, 583), (604, 588, 591, 605), (590, 592, 595, 591), (594, 596, 599, 595), (598, 600, 603, 599), (602, 606, 605, 603), (620, 608, 611, 621), (610, 612, 615, 611), (614, 616, 619, 615), (618, 622, 621, 619), (636, 624, 627, 637), (626, 628, 631, 627), (630, 632, 635, 631), (634, 638, 637, 635), (39, 329, 328, 36), (325, 29, 28, 326), (13, 69, 68, 14), (83, 17, 16, 80), (1, 21, 20, 2), (17, 5, 4, 18), (401, 377, 376, 402), (387, 405, 404, 384), (375, 309, 308, 372), (305, 357, 356, 306), (57, 83, 82, 58), (77, 61, 60, 78), (55, 101, 100, 52), (97, 41, 40, 98), (341, 89, 88, 342), (85, 345, 344, 86), (589, 313, 312, 590), (309, 593, 592, 310), (149, 67, 66, 150), (61, 153, 152, 62), (67, 11, 10, 64), (5, 57, 56, 6), (165, 27, 26, 166), (21, 169, 168, 22), (73, 113, 112, 74), (131, 77, 76, 128), (11, 133, 132, 8), (147, 1, 0, 144), (287, 163, 162, 284), (157, 273, 272, 158), (289, 177, 176, 290), (173, 293, 292, 174), (141, 173, 172, 142), (169, 147, 146, 170), (177, 121, 120, 178), (117, 183, 182, 118), (153, 131, 130, 154), (125, 157, 156, 126), (163, 137, 136, 160), (133, 149, 148, 134), (195, 201, 200, 192), (197, 185, 184, 198), (223, 195, 194, 220), (189, 209, 208, 190), (201, 229, 228, 202), (225, 207, 206, 226), (217, 233, 232, 218), (229, 223, 222, 230), (489, 189, 188, 490), (185, 493, 492, 186), (473, 73, 72, 474), (69, 477, 476, 70), (453, 117, 116, 454), (113, 457, 456, 114), (433, 165, 164, 434), (183, 437, 436, 180), (121, 245, 244, 122), (241, 125, 124, 242), (137, 261, 260, 138), (257, 141, 140, 258), (381, 389, 388, 382), (399, 387, 386, 396), (89, 105, 104, 90), (101, 95, 94, 102), (281, 265, 264, 282), (261, 287, 286, 262), (271, 297, 296, 268), (293, 257, 256, 294), (303, 249, 248, 300), (245, 289, 288, 246), (273, 241, 240, 274), (255, 277, 276, 252), (625, 381, 380, 626), (377, 629, 628, 378), (329, 365, 364, 330), (361, 333, 332, 362), (345, 325, 324, 346), (339, 349, 348, 336), (493, 481, 480, 494), (477, 497, 496, 478), (393, 417, 416, 394), (431, 399, 398, 428), (487, 461, 460, 484), (457, 473, 472, 458), (471, 441, 440, 468), (437, 453, 452, 438), (569, 375, 374, 570), (369, 573, 572, 370), (623, 97, 96, 620), (111, 609, 608, 108), (405, 431, 430, 406), (425, 409, 408, 426), (451, 489, 488, 448), (503, 433, 432, 500), (33, 55, 54, 34), (49, 39, 38, 50), (365, 49, 48, 366), (45, 369, 368, 46), (209, 451, 450, 210), (445, 213, 212, 446), (239, 465, 464, 236), (461, 225, 224, 462), (207, 487, 486, 204), (481, 197, 196, 482), (27, 503, 502, 24), (497, 13, 12, 498), (355, 323, 322, 352), (317, 341, 340, 318), (105, 317, 316, 106), (313, 111, 110, 314), (95, 33, 32, 92), (29, 85, 84, 30), (573, 633, 632, 574), (629, 577, 576, 630), (593, 569, 568, 594), (587, 597, 596, 584), (639, 623, 622, 636), (617, 625, 624, 618), (609, 589, 588, 610), (607, 613, 612, 604), (535, 217, 216, 532), (213, 521, 520, 214), (553, 471, 470, 554), (465, 557, 556, 466), (441, 505, 504, 442), (519, 445, 444, 516), (233, 537, 536, 234), (551, 239, 238, 548), (545, 561, 560, 546), (557, 551, 550, 558), (529, 541, 540, 530), (537, 535, 534, 538), (513, 525, 524, 514), (521, 519, 518, 522), (567, 509, 508, 564), (505, 553, 552, 506), (415, 581, 580, 412), (577, 401, 400, 578), (417, 607, 606, 418), (601, 421, 420, 602), (389, 617, 616, 390), (613, 393, 392, 614), (41, 639, 638, 42), (633, 45, 44, 634), (333, 271, 270, 334), (265, 339, 338, 266), (323, 255, 254, 320), (249, 305, 304, 250), (297, 361, 360, 298), (357, 303, 302, 358), (277, 355, 354, 278), (349, 281, 280, 350), (525, 415, 414, 526), (409, 529, 528, 410), (561, 601, 600, 562), (597, 567, 566, 598), (581, 513, 512, 582), (509, 587, 586, 510), (421, 545, 544, 422), (541, 425, 424, 542), (8, 132, 144, 0)])
_uv = me_cube.uv_layers.new(name='UVMap')
_uv.uv.foreach_set('vector', [0.375, 0.4998, 0.375, 0.4998, 0.375, 0.5, 0.375, 0.5, 0.6247, 0.6249, 0.3753, 0.6249, 0.3753, 0.6249, 0.6247, 0.6249, 0.8748, 0.5, 0.8748, 0.5, 0.8748, 0.5, 0.375, 0.5208, 0.375, 0.5208, 0.375, 0.5208, 0.375, 0.5208, 0.375, 0.5208, 0.375, 0.5208, 0.375, 0.5208, 0.375, 0.5208, 0.375, 0.5, 0.375, 0.5, 0.375, 0.4998, 0.375, 0.4998, 0.6253, 0.5001, 0.8747, 0.5001, 0.8747, 0.5207, 0.6253, 0.5207, 0.375, 0.5208, 0.375, 0.5208, 0.3748, 0.5208, 0.3748, 0.5208, 0.6247, 0.2292, 0.3753, 0.2292, 0.3753, 0.2292, 0.6247, 0.2292, 0.375, 0.5207, 0.375, 0.5001, 0.3752, 0.5001, 0.3752, 0.5207, 0.1253, 0.5001, 0.3747, 0.5001, 0.3747, 0.5207, 0.1253, 0.5207, 0.375, 0.2292, 0.375, 0.2292, 0.375, 0.2292, 0.375, 0.2292, 0.6248, 0.2502, 0.6248, 0.2502, 0.6248, 0.2502, 0.375, 0.5, 0.375, 0.5, 0.375, 0.4998, 0.375, 0.4998, 0.375, 0.25, 0.375, 0.25, 0.375, 0.2502, 0.375, 0.2502, 0.6247, 0.5208, 0.3753, 0.5208, 0.3753, 0.5208, 0.6247, 0.5208, 0.8748, 0.5208, 0.875, 0.5208, 0.875, 0.5208, 0.8748, 0.5208, 0.375, 0.2502, 0.375, 0.25, 0.3752, 0.25, 0.3752, 0.2502, 0.6248, 0.2503, 0.6248, 0.4997, 0.6249, 0.4997, 0.6249, 0.2503, 0.375, 0.4998, 0.375, 0.4998, 0.375, 0.5, 0.375, 0.5, 0.1253, 0.5001, 0.1253, 0.5207, 0.3747, 0.5207, 0.3747, 0.5001, 0.3753, 0.5001, 0.3753, 0.5207, 0.6247, 0.5207, 0.6247, 0.5001, 0.6248, 0.1251, 0.6248, 0.125, 0.625, 0.125, 0.625, 0.1251, 0.375, 0.2292, 0.375, 0.2292, 0.375, 0.2292, 0.375, 0.2292, 0.375, 0.2292, 0.6247, 0.2292, 0.3753, 0.2292, 0.3753, 0.2292, 0.6247, 0.2292, 0.3753, 0.521, 0.3753, 0.6248, 0.6247, 0.6248, 0.6247, 0.521, 0.3752, 0.4997, 0.3752, 0.2503, 0.375, 0.2503, 0.375, 0.4997, 0.6252, 0.5208, 0.6252, 0.5208, 0.6248, 0.5208, 0.6248, 0.5208, 0.375, 0.2502, 0.375, 0.2502, 0.375, 0.25, 0.375, 0.25, 0.6248, 0.5001, 0.6248, 0.5207, 0.6252, 0.5207, 0.6252, 0.5001, 0.1252, 0.5208, 0.1251, 0.5208, 0.125, 0.5208, 0.125, 0.5208, 0.1252, 0.5208, 0.1252, 0.521, 0.1252, 0.6248, 0.125, 0.6248, 0.125, 0.521, 0.375, 0.2502, 0.375, 0.2502, 0.375, 0.2502, 0.375, 0.2292, 0.375, 0.2292, 0.375, 0.2292, 0.375, 0.2292, 0.3753, 0.1252, 0.3753, 0.229, 0.6247, 0.229, 0.6247, 0.1252, 0.3747, 0.5208, 0.1253, 0.5208, 0.1253, 0.5208, 0.3747, 0.5208, 0.6247, 0.1251, 0.3753, 0.1251, 0.3753, 0.1251, 0.6247, 0.1251, 0.375, 0.5208, 0.375, 0.5208, 0.375, 0.5208, 0.375, 0.5208, 0.375, 0.5207, 0.375, 0.5001, 0.375, 0.5001, 0.375, 0.5207, 0.6247, 0.5, 0.3753, 0.5, 0.3753, 0.4998, 0.6247, 0.4998, 0.375, 0.4997, 0.375, 0.2503, 0.3752, 0.2503, 0.3752, 0.4997, 0.6253, 0.5001, 0.6253, 0.5207, 0.8747, 0.5207, 0.8747, 0.5001, 0.375, 0.2503, 0.375, 0.2503, 0.375, 0.4997, 0.375, 0.4997, 0.6247, 0.2502, 0.3753, 0.2502, 0.3753, 0.25, 0.6247, 0.25, 0.375, 0.25, 0.375, 0.25, 0.375, 0.2502, 0.375, 0.2502, 0.6248, 0.2293, 0.6248, 0.2499, 0.625, 0.2499, 0.625, 0.2293, 0.3752, 0.2499, 0.3752, 0.2293, 0.375, 0.2293, 0.375, 0.2499, 0.1252, 0.5208, 0.1252, 0.5208, 0.1251, 0.5208, 0.1251, 0.5208, 0.8747, 0.5208, 0.6253, 0.5208, 0.6253, 0.5208, 0.8747, 0.5208, 0.8748, 0.6248, 0.8748, 0.521, 0.875, 0.521, 0.875, 0.6248, 0.3748, 0.6248, 0.3748, 0.521, 0.3752, 0.521, 0.3752, 0.6248, 0.375, 0.2503, 0.375, 0.4997, 0.375, 0.4997, 0.375, 0.2503, 0.1252, 0.5001, 0.1252, 0.5207, 0.125, 0.5207, 0.125, 0.5001, 0.375, 0.5208, 0.375, 0.5208, 0.375, 0.5208, 0.375, 0.5208, 0.1252, 0.5208, 0.1252, 0.5208, 0.125, 0.5208, 0.125, 0.5208, 0.3747, 0.6249, 0.1253, 0.6249, 0.1253, 0.6249, 0.3747, 0.6249, 0.8747, 0.6249, 0.6253, 0.6249, 0.6253, 0.6249, 0.8747, 0.6249, 0.6248, 0.1252, 0.6248, 0.229, 0.625, 0.229, 0.625, 0.1252, 0.3752, 0.6248, 0.3752, 0.521, 0.3748, 0.521, 0.3748, 0.6248, 0.3747, 0.5208, 0.1253, 0.5208, 0.1253, 0.5209, 0.3747, 0.5209, 0.6247, 0.5208, 0.3753, 0.5208, 0.3753, 0.5208, 0.6247, 0.5208, 0.3749, 0.5209, 0.3752, 0.5209, 0.3752, 0.5208, 0.3749, 0.5208, 0.3748, 0.5208, 0.3748, 0.5208, 0.3748, 0.5208, 0.3749, 0.5208, 0.3749, 0.5208, 0.375, 0.5001, 0.375, 0.5001, 0.375, 0.5207, 0.375, 0.5207, 0.375, 0.2502, 0.375, 0.2502, 0.375, 0.25, 0.375, 0.25, 0.3747, 0.5208, 0.1253, 0.5208, 0.1253, 0.5208, 0.3747, 0.5208, 0.375, 0.2292, 0.375, 0.2292, 0.375, 0.2292, 0.375, 0.2292, 0.1253, 0.5208, 0.3747, 0.5208, 0.3747, 0.5208, 0.1253, 0.5208, 0.375, 0.2499, 0.375, 0.2293, 0.375, 0.2293, 0.375, 0.2499, 0.375, 0.4997, 0.375, 0.2503, 0.375, 0.2503, 0.375, 0.4997, 0.3748, 0.5208, 0.3748, 0.5208, 0.375, 0.5208, 0.375, 0.5208, 0.1253, 0.5208, 0.3747, 0.5208, 0.3747, 0.5208, 0.1253, 0.5208, 0.3747, 0.5208, 0.1253, 0.5208, 0.1253, 0.5208, 0.3747, 0.5208, 0.375, 0.2292, 0.375, 0.2292, 0.375, 0.2292, 0.375, 0.2292, 0.375, 0.2292, 0.375, 0.2292, 0.375, 0.2292, 0.375, 0.2292, 0.375, 0.5207, 0.375, 0.5001, 0.375, 0.5001, 0.375, 0.5207, 0.375, 0.25, 0.375, 0.25, 0.375, 0.2502, 0.375, 0.2502, 0.375, 0.4997, 0.375, 0.2503, 0.375, 0.2503, 0.375, 0.4997, 0.6252, 0.5, 0.6252, 0.5, 0.6252, 0.5, 0.375, 0.2503, 0.375, 0.4997, 0.375, 0.4997, 0.375, 0.2503, 0.3753, 0.5001, 0.6247, 0.5001, 0.6247, 0.5207, 0.3753, 0.5207, 0.375, 0.5, 0.375, 0.5, 0.375, 0.5, 0.375, 0.2292, 0.375, 0.2292, 0.375, 0.2292, 0.375, 0.2292, 0.8748, 0.5207, 0.8748, 0.5001, 0.875, 0.5001, 0.875, 0.5207, 0.375, 0.4998, 0.375, 0.5, 0.3752, 0.5, 0.3752, 0.4998, 0.6247, 0.25, 0.3753, 0.25, 0.3753, 0.2502, 0.6247, 0.2502, 0.3747, 0.5208, 0.3747, 0.5208, 0.1253, 0.5208, 0.1253, 0.5208, 0.3753, 0.2293, 0.6247, 0.2293, 0.6247, 0.2499, 0.3753, 0.2499, 0.3753, 0.2503, 0.6247, 0.2503, 0.6247, 0.4997, 0.3753, 0.4997, 0.375, 0.5001, 0.375, 0.5207, 0.375, 0.5207, 0.375, 0.5001, 0.375, 0.2293, 0.375, 0.2499, 0.375, 0.2499, 0.375, 0.2293, 0.6248, 0.5, 0.6248, 0.5, 0.6248, 0.5, 0.3749, 0.5208, 0.3749, 0.5208, 0.3748, 0.5208, 0.3748, 0.5208, 0.3747, 0.5, 0.1253, 0.5, 0.1253, 0.5, 0.3747, 0.5, 0.3753, 0.521, 0.6247, 0.521, 0.6247, 0.6248, 0.3753, 0.6248, 0.3747, 0.5208, 0.1253, 0.5208, 0.1253, 0.5208, 0.3747, 0.5208, 0.3753, 0.1252, 0.6247, 0.1252, 0.6247, 0.229, 0.3753, 0.229, 0.6252, 0.521, 0.6252, 0.6248, 0.6248, 0.6248, 0.6248, 0.521, 0.375, 0.4998, 0.375, 0.4998, 0.375, 0.4998, 0.375, 0.5001, 0.375, 0.5207, 0.375, 0.5207, 0.375, 0.5001, 0.375, 0.2293, 0.375, 0.2499, 0.375, 0.2499, 0.375, 0.2293, 0.1253, 0.5208, 0.3747, 0.5208, 0.3747, 0.5208, 0.1253, 0.5208, 0.3748, 0.5207, 0.3748, 0.5001, 0.375, 0.5001, 0.375, 0.5207, 0.375, 0.2499, 0.375, 0.2293, 0.3752, 0.2293, 0.3752, 0.2499, 0.3747, 0.5209, 0.1253, 0.5209, 0.1253, 0.5208, 0.3747, 0.5208, 0.3749, 0.5208, 0.3752, 0.5208, 0.3752, 0.5209, 0.3749, 0.5209, 0.3748, 0.5208, 0.1253, 0.521, 0.3747, 0.521, 0.3747, 0.6248, 0.1253, 0.6248, 0.6253, 0.521, 0.8747, 0.521, 0.8747, 0.6248, 0.6253, 0.6248, 0.375, 0.2503, 0.375, 0.2503, 0.375, 0.4997, 0.375, 0.4997, 0.3753, 0.2293, 0.3753, 0.2499, 0.6247, 0.2499, 0.6247, 0.2293, 0.6248, 0.521, 0.6248, 0.6248, 0.6252, 0.6248, 0.6252, 0.521, 0.6248, 0.6249, 0.6252, 0.6249, 0.6252, 0.6249, 0.6248, 0.6249, 0.3752, 0.229, 0.3752, 0.1252, 0.375, 0.1252, 0.375, 0.229, 0.3752, 0.1251, 0.375, 0.1251, 0.375, 0.125, 0.3752, 0.125, 0.375, 0.4997, 0.375, 0.2503, 0.375, 0.2503, 0.375, 0.4997, 0.6248, 0.2292, 0.625, 0.2292, 0.625, 0.2292, 0.6248, 0.2292, 0.6252, 0.5208, 0.6248, 0.5208, 0.6248, 0.5208, 0.6252, 0.5208, 0.375, 0.5, 0.375, 0.4998, 0.375, 0.4998, 0.375, 0.5, 0.375, 0.2293, 0.375, 0.2293, 0.375, 0.2499, 0.375, 0.2499, 0.1252, 0.5208, 0.1252, 0.5208, 0.125, 0.5208, 0.125, 0.5208, 0.3748, 0.5208, 0.3748, 0.5208, 0.375, 0.5208, 0.375, 0.5208, 0.375, 0.5207, 0.375, 0.5001, 0.3748, 0.5001, 0.3748, 0.5207, 0.375, 0.2502, 0.3752, 0.2502, 0.3752, 0.25, 0.375, 0.25, 0.375, 0.5208, 0.375, 0.5208, 0.3748, 0.5208, 0.3748, 0.5208, 0.3749, 0.5208, 0.3748, 0.5208, 0.3748, 0.5208, 0.375, 0.5208, 0.375, 0.5208, 0.3753, 0.2503, 0.3753, 0.4997, 0.6247, 0.4997, 0.6247, 0.2503, 0.375, 0.5001, 0.375, 0.5001, 0.375, 0.5207, 0.375, 0.5207, 0.3748, 0.5208, 0.3748, 0.5208, 0.375, 0.5208, 0.375, 0.5208, 0.375, 0.2292, 0.375, 0.2292, 0.375, 0.2292, 0.375, 0.2292, 0.375, 0.2502, 0.375, 0.2502, 0.375, 0.2502, 0.375, 0.4998, 0.3752, 0.4998, 0.3752, 0.5, 0.375, 0.5, 0.8747, 0.5208, 0.6253, 0.5208, 0.6253, 0.5208, 0.8747, 0.5208, 0.375, 0.2293, 0.375, 0.2293, 0.375, 0.2499, 0.375, 0.2499, 0.6247, 0.4998, 0.3753, 0.4998, 0.3753, 0.5, 0.6247, 0.5, 0.375, 0.2499, 0.375, 0.2293, 0.375, 0.2293, 0.375, 0.2499, 0.3748, 0.5208, 0.3749, 0.5208, 0.375, 0.5208, 0.375, 0.5208, 0.3748, 0.5208, 0.375, 0.4998, 0.375, 0.5, 0.375, 0.5, 0.375, 0.4998, 0.375, 0.2292, 0.375, 0.2292, 0.375, 0.2292, 0.375, 0.2292, 0.375, 0.2292, 0.375, 0.5208, 0.375, 0.5208, 0.375, 0.5208, 0.375, 0.5208, 0.375, 0.25, 0.375, 0.2502, 0.375, 0.2502, 0.375, 0.25, 0.3747, 0.5208, 0.1253, 0.5208, 0.1253, 0.5208, 0.3747, 0.5208, 0.375, 0.2292, 0.375, 0.2292, 0.375, 0.2292, 0.375, 0.2292, 0.1252, 0.5208, 0.125, 0.5208, 0.125, 0.5208, 0.1252, 0.5208, 0.1252, 0.5208, 0.1252, 0.5208, 0.125, 0.5208, 0.125, 0.5208, 0.375, 0.5208, 0.375, 0.5208, 0.3748, 0.5208, 0.3748, 0.5208, 0.375, 0.5208, 0.375, 0.5208, 0.3748, 0.5208, 0.3748, 0.5208, 0.375, 0.5208, 0.3748, 0.5208, 0.3748, 0.5208, 0.375, 0.5208, 0.375, 0.2292, 0.375, 0.2292, 0.375, 0.2292, 0.375, 0.2292, 0.375, 0.2499, 0.375, 0.2293, 0.375, 0.2293, 0.375, 0.2499, 0.3752, 0.5207, 0.3752, 0.5001, 0.375, 0.5001, 0.375, 0.5207, 0.6253, 0.521, 0.6253, 0.6248, 0.8747, 0.6248, 0.8747, 0.521, 0.1253, 0.521, 0.1253, 0.6248, 0.3747, 0.6248, 0.3747, 0.521, 0.1252, 0.5209, 0.1252, 0.5208, 0.1251, 0.5208, 0.125, 0.5208, 0.125, 0.5209, 0.3748, 0.6249, 0.3752, 0.6249, 0.3752, 0.6249, 0.3748, 0.6249, 0.1253, 0.5208, 0.1253, 0.5208, 0.3747, 0.5208, 0.3747, 0.5208, 0.1253, 0.5208, 0.3747, 0.5208, 0.3747, 0.5208, 0.1253, 0.5208, 0.3747, 0.5208, 0.3747, 0.5208, 0.1253, 0.5208, 0.1253, 0.5208, 0.375, 0.2292, 0.375, 0.2292, 0.375, 0.2292, 0.375, 0.2292, 0.8747, 0.5, 0.6253, 0.5, 0.6253, 0.5, 0.8747, 0.5, 0.6248, 0.5001, 0.6247, 0.5001, 0.6247, 0.5, 0.6248, 0.5, 0.6247, 0.4998, 0.6247, 0.4997, 0.6248, 0.4997, 0.6248, 0.4998, 0.6252, 0.5001, 0.6248, 0.5, 0.6253, 0.5, 0.6253, 0.5001, 0.375, 0.4998, 0.375, 0.4997, 0.375, 0.4997, 0.375, 0.4998, 0.3752, 0.4997, 0.3753, 0.4997, 0.3753, 0.4998, 0.3752, 0.4998, 0.3753, 0.5, 0.3753, 0.5001, 0.3752, 0.5001, 0.3752, 0.5, 0.375, 0.5, 0.375, 0.5, 0.375, 0.5001, 0.375, 0.5001, 0.6252, 0.5001, 0.6252, 0.5001, 0.6252, 0.5, 0.625, 0.5, 0.6248, 0.4997, 0.6247, 0.4997, 0.6247, 0.4998, 0.6252, 0.5, 0.6248, 0.5001, 0.6252, 0.5, 0.6247, 0.5, 0.6247, 0.5001, 0.375, 0.4997, 0.375, 0.4997, 0.375, 0.4998, 0.375, 0.4998, 0.375, 0.5, 0.375, 0.5001, 0.375, 0.5001, 0.375, 0.5, 0.3752, 0.5001, 0.3753, 0.5001, 0.3753, 0.5, 0.3752, 0.5, 0.3752, 0.4997, 0.3752, 0.4998, 0.3753, 0.4998, 0.3753, 0.4997, 0.8747, 0.5, 0.8747, 0.5, 0.8748, 0.5, 0.8747, 0.5, 0.6247, 0.25, 0.6247, 0.25, 0.6248, 0.25, 0.6248, 0.2501, 0.8747, 0.5, 0.8748, 0.5, 0.8747, 0.5, 0.8747, 0.5, 0.375, 0.2503, 0.375, 0.2503, 0.375, 0.2502, 0.375, 0.2502, 0.375, 0.25, 0.375, 0.2499, 0.375, 0.2499, 0.375, 0.25, 0.3752, 0.2499, 0.3753, 0.2499, 0.3753, 0.25, 0.3752, 0.25, 0.3752, 0.2503, 0.3752, 0.2502, 0.3753, 0.2502, 0.3753, 0.2503, 0.6249, 0.2503, 0.625, 0.2503, 0.625, 0.2502, 0.6249, 0.2502, 0.6248, 0.2499, 0.6248, 0.2499, 0.6248, 0.25, 0.6249, 0.25, 0.6248, 0.2503, 0.6248, 0.2502, 0.6248, 0.2503, 0.6248, 0.2503, 0.375, 0.2502, 0.375, 0.2503, 0.375, 0.2503, 0.375, 0.2502, 0.3752, 0.2503, 0.3753, 0.2503, 0.3753, 0.2502, 0.3752, 0.2502, 0.3753, 0.25, 0.3753, 0.2499, 0.3752, 0.2499, 0.3752, 0.25, 0.375, 0.25, 0.375, 0.25, 0.375, 0.2499, 0.375, 0.2499, 0.375, 0.2293, 0.375, 0.2293, 0.375, 0.2292, 0.375, 0.2292, 0.1252, 0.5208, 0.1252, 0.5208, 0.1252, 0.5208, 0.1252, 0.5208, 0.1253, 0.5209, 0.1253, 0.5209, 0.1252, 0.5209, 0.1252, 0.5209, 0.125, 0.521, 0.125, 0.521, 0.125, 0.5209, 0.125, 0.5209, 0.3752, 0.2293, 0.375, 0.2292, 0.3753, 0.2292, 0.3753, 0.2293, 0.6252, 0.5207, 0.6253, 0.5207, 0.6253, 0.5208, 0.6252, 0.5208, 0.6253, 0.5208, 0.6253, 0.521, 0.6252, 0.521, 0.6252, 0.5208, 0.6248, 0.521, 0.6247, 0.521, 0.6247, 0.5208, 0.6248, 0.5208, 0.6248, 0.5207, 0.6248, 0.5208, 0.6247, 0.5208, 0.6247, 0.5207, 0.8747, 0.5208, 0.8747, 0.5207, 0.8748, 0.5207, 0.8748, 0.5208, 0.875, 0.5207, 0.875, 0.5207, 0.875, 0.5208, 0.875, 0.5208, 0.6247, 0.2292, 0.6247, 0.2291, 0.6248, 0.2291, 0.6248, 0.2292, 0.8747, 0.5208, 0.8748, 0.5208, 0.8748, 0.521, 0.8747, 0.521, 0.3749, 0.5208, 0.375, 0.5207, 0.375, 0.5207, 0.3749, 0.5208, 0.3752, 0.5207, 0.3753, 0.5207, 0.3753, 0.5208, 0.3752, 0.5208, 0.3753, 0.5208, 0.3753, 0.521, 0.3752, 0.521, 0.3752, 0.5209, 0.3748, 0.521, 0.3747, 0.521, 0.3747, 0.5209, 0.3749, 0.5209, 0.3748, 0.5208, 0.3748, 0.5208, 0.3747, 0.5208, 0.3747, 0.5208, 0.3747, 0.5, 0.3747, 0.5, 0.3747, 0.5, 0.3747, 0.5, 0.375, 0.5, 0.375, 0.5001, 0.375, 0.5001, 0.375, 0.4998, 0.3747, 0.5, 0.375, 0.4998, 0.3748, 0.5001, 0.3747, 0.5001, 0.375, 0.2502, 0.375, 0.2503, 0.375, 0.2503, 0.375, 0.2502, 0.1253, 0.5, 0.1253, 0.5, 0.1252, 0.5, 0.1252, 0.5, 0.375, 0.25, 0.375, 0.2502, 0.375, 0.25, 0.375, 0.25, 0.375, 0.5207, 0.375, 0.5207, 0.375, 0.5208, 0.375, 0.5208, 0.375, 0.5208, 0.375, 0.5208, 0.375, 0.5208, 0.375, 0.5208, 0.3748, 0.5208, 0.3747, 0.5208, 0.3747, 0.5208, 0.3748, 0.5208, 0.3748, 0.5207, 0.3748, 0.5208, 0.3747, 0.5208, 0.3747, 0.5207, 0.375, 0.2292, 0.375, 0.2292, 0.375, 0.2292, 0.375, 0.2292, 0.1252, 0.5207, 0.1252, 0.5207, 0.1252, 0.5208, 0.1252, 0.5208, 0.1253, 0.5208, 0.1253, 0.5208, 0.1252, 0.5208, 0.1252, 0.5208, 0.375, 0.2292, 0.375, 0.2292, 0.375, 0.2292, 0.375, 0.2292, 0.3753, 0.1251, 0.3753, 0.1251, 0.3753, 0.1251, 0.3753, 0.1251, 0.1252, 0.6248, 0.1252, 0.6248, 0.1252, 0.6249, 0.1252, 0.6249, 0.1253, 0.6249, 0.1253, 0.6249, 0.1252, 0.6249, 0.1252, 0.6249, 0.3753, 0.1251, 0.3752, 0.125, 0.3752, 0.1252, 0.3753, 0.1252, 0.6247, 0.6249, 0.6247, 0.6248, 0.6248, 0.6248, 0.6248, 0.6249, 0.6252, 0.6248, 0.6253, 0.6248, 0.6253, 0.6249, 0.6252, 0.6249, 0.6253, 0.6249, 0.6253, 0.6248, 0.6252, 0.6248, 0.6252, 0.6249, 0.6247, 0.6249, 0.6248, 0.6249, 0.6248, 0.6248, 0.6247, 0.6248, 0.875, 0.6248, 0.875, 0.6248, 0.875, 0.6249, 0.875, 0.6249, 0.6247, 0.1251, 0.6247, 0.1252, 0.6248, 0.1252, 0.6248, 0.125, 0.625, 0.1252, 0.625, 0.1252, 0.625, 0.1251, 0.625, 0.1251, 0.8748, 0.6248, 0.8748, 0.6249, 0.8748, 0.6249, 0.8748, 0.6248, 0.3747, 0.6249, 0.3747, 0.6248, 0.3748, 0.6248, 0.3748, 0.6249, 0.3752, 0.6248, 0.3753, 0.6248, 0.3753, 0.6249, 0.3752, 0.6249, 0.3753, 0.6249, 0.3753, 0.6248, 0.3752, 0.6248, 0.3752, 0.6249, 0.3747, 0.6249, 0.3748, 0.6249, 0.3748, 0.6248, 0.3747, 0.6248, 0.375, 0.229, 0.375, 0.229, 0.375, 0.2291, 0.375, 0.2291, 0.1253, 0.5208, 0.1253, 0.5208, 0.1252, 0.5208, 0.1252, 0.5208, 0.375, 0.2292, 0.375, 0.2292, 0.375, 0.2292, 0.375, 0.2292, 0.3752, 0.2293, 0.3752, 0.2293, 0.3752, 0.2292, 0.3752, 0.2292, 0.3752, 0.229, 0.3752, 0.2291, 0.3752, 0.2291, 0.3752, 0.229, 0.6253, 0.5208, 0.6253, 0.5207, 0.6252, 0.5207, 0.6252, 0.5208, 0.6248, 0.5207, 0.6247, 0.5207, 0.6247, 0.5208, 0.6248, 0.5208, 0.6247, 0.5208, 0.6247, 0.521, 0.6248, 0.521, 0.6248, 0.5208, 0.6253, 0.5208, 0.6252, 0.5208, 0.6252, 0.521, 0.6253, 0.521, 0.6247, 0.2292, 0.6247, 0.2293, 0.6248, 0.2293, 0.6248, 0.2292, 0.625, 0.2293, 0.625, 0.2293, 0.625, 0.2292, 0.625, 0.2292, 0.8747, 0.5208, 0.8747, 0.5209, 0.8747, 0.5209, 0.8748, 0.5208, 0.6247, 0.2292, 0.6248, 0.2292, 0.6248, 0.229, 0.6247, 0.229, 0.3747, 0.5209, 0.3747, 0.521, 0.3748, 0.521, 0.3749, 0.5209, 0.3752, 0.521, 0.3753, 0.521, 0.3753, 0.5208, 0.3752, 0.5209, 0.3753, 0.5208, 0.3753, 0.5207, 0.3752, 0.5207, 0.3752, 0.5208, 0.375, 0.5207, 0.375, 0.5207, 0.3749, 0.5208, 0.3749, 0.5208, 0.3747, 0.5208, 0.3748, 0.5208, 0.3748, 0.5208, 0.3747, 0.5208, 0.375, 0.5001, 0.375, 0.5001, 0.375, 0.5, 0.375, 0.5, 0.375, 0.4998, 0.375, 0.4997, 0.375, 0.4997, 0.375, 0.5, 0.3748, 0.5001, 0.3749, 0.5, 0.3747, 0.5, 0.3747, 0.5001, 0.375, 0.2503, 0.375, 0.2503, 0.375, 0.2502, 0.375, 0.2502, 0.375, 0.25, 0.375, 0.2499, 0.375, 0.2499, 0.375, 0.2502, 0.375, 0.2503, 0.375, 0.2503, 0.375, 0.2502, 0.375, 0.2503, 0.375, 0.5208, 0.375, 0.5207, 0.375, 0.5207, 0.375, 0.5208, 0.3748, 0.5207, 0.3747, 0.5207, 0.3747, 0.5208, 0.3748, 0.5208, 0.3747, 0.5208, 0.3747, 0.5208, 0.3748, 0.5208, 0.3748, 0.5208, 0.375, 0.5208, 0.375, 0.5208, 0.375, 0.5208, 0.375, 0.5208, 0.375, 0.2293, 0.375, 0.2293, 0.375, 0.2292, 0.375, 0.2292, 0.375, 0.2292, 0.375, 0.2292, 0.375, 0.2292, 0.375, 0.2292, 0.375, 0.2292, 0.375, 0.2292, 0.375, 0.2292, 0.375, 0.2292, 0.375, 0.2293, 0.375, 0.2292, 0.375, 0.2292, 0.375, 0.2293, 0.375, 0.5207, 0.375, 0.5207, 0.3749, 0.5208, 0.3749, 0.5208, 0.3748, 0.5208, 0.3747, 0.5208, 0.3747, 0.5208, 0.3748, 0.5208, 0.3747, 0.5208, 0.3747, 0.5208, 0.3748, 0.5208, 0.3748, 0.5208, 0.375, 0.5208, 0.375, 0.5208, 0.375, 0.5208, 0.375, 0.5208, 0.375, 0.5207, 0.375, 0.5208, 0.375, 0.5208, 0.375, 0.5207, 0.1253, 0.5208, 0.1253, 0.5208, 0.1252, 0.5208, 0.1252, 0.5208, 0.1251, 0.5208, 0.125, 0.5208, 0.125, 0.5208, 0.1251, 0.5208, 0.375, 0.2293, 0.375, 0.2293, 0.375, 0.2292, 0.375, 0.2292, 0.375, 0.2292, 0.375, 0.2292, 0.375, 0.2292, 0.375, 0.2292, 0.1253, 0.5208, 0.1252, 0.5208, 0.1252, 0.5208, 0.1253, 0.5208, 0.375, 0.2499, 0.375, 0.2499, 0.375, 0.25, 0.375, 0.25, 0.375, 0.2502, 0.375, 0.2503, 0.375, 0.2503, 0.375, 0.2502, 0.375, 0.2503, 0.375, 0.2503, 0.375, 0.2502, 0.375, 0.2502, 0.375, 0.2499, 0.375, 0.25, 0.375, 0.25, 0.375, 0.2499, 0.375, 0.5001, 0.375, 0.5001, 0.375, 0.5, 0.375, 0.5, 0.375, 0.4998, 0.375, 0.4997, 0.375, 0.4997, 0.375, 0.4998, 0.375, 0.4997, 0.375, 0.4997, 0.375, 0.4998, 0.375, 0.4998, 0.375, 0.5001, 0.375, 0.5, 0.375, 0.5, 0.375, 0.5001, 0.3748, 0.5208, 0.3747, 0.5208, 0.3747, 0.5208, 0.3748, 0.5208, 0.3747, 0.5208, 0.3747, 0.5208, 0.3748, 0.5208, 0.3748, 0.5208, 0.375, 0.5208, 0.375, 0.5208, 0.375, 0.5208, 0.375, 0.5208, 0.375, 0.5208, 0.375, 0.5208, 0.375, 0.5208, 0.375, 0.5208, 0.375, 0.5208, 0.375, 0.5208, 0.375, 0.5208, 0.375, 0.5208, 0.375, 0.5208, 0.375, 0.5208, 0.375, 0.5208, 0.375, 0.5208, 0.3748, 0.5208, 0.3747, 0.5208, 0.3747, 0.5208, 0.3748, 0.5208, 0.3748, 0.5208, 0.3748, 0.5208, 0.3747, 0.5208, 0.3747, 0.5208, 0.1252, 0.5208, 0.1253, 0.5208, 0.1253, 0.5208, 0.1252, 0.5208, 0.1253, 0.5208, 0.1253, 0.5208, 0.1252, 0.5208, 0.1252, 0.5208, 0.375, 0.2292, 0.375, 0.2292, 0.375, 0.2292, 0.375, 0.2292, 0.125, 0.5208, 0.125, 0.5208, 0.125, 0.5208, 0.125, 0.5208, 0.1253, 0.5208, 0.1253, 0.5208, 0.1252, 0.5208, 0.1252, 0.5208, 0.125, 0.5208, 0.125, 0.5208, 0.125, 0.5208, 0.125, 0.5208, 0.375, 0.2292, 0.375, 0.2292, 0.375, 0.2292, 0.375, 0.2292, 0.1253, 0.5208, 0.1253, 0.5208, 0.1253, 0.5208, 0.1253, 0.5208, 0.3747, 0.5208, 0.3747, 0.5208, 0.3748, 0.5208, 0.3748, 0.5208, 0.3749, 0.5208, 0.375, 0.5207, 0.375, 0.5207, 0.3749, 0.5208, 0.375, 0.5207, 0.375, 0.5207, 0.375, 0.5208, 0.375, 0.5208, 0.375, 0.5208, 0.375, 0.5208, 0.375, 0.5208, 0.375, 0.5208, 0.3747, 0.5208, 0.3748, 0.5208, 0.3748, 0.5208, 0.3747, 0.5208, 0.375, 0.2293, 0.375, 0.2293, 0.375, 0.2292, 0.375, 0.2292, 0.375, 0.2292, 0.375, 0.2292, 0.375, 0.2292, 0.375, 0.2292, 0.1253, 0.5208, 0.1253, 0.5208, 0.1252, 0.5208, 0.1252, 0.5208, 0.375, 0.2292, 0.375, 0.2292, 0.375, 0.2292, 0.375, 0.2292, 0.375, 0.2293, 0.375, 0.2292, 0.375, 0.2292, 0.375, 0.2293, 0.375, 0.25, 0.375, 0.2499, 0.375, 0.2499, 0.375, 0.25, 0.375, 0.2499, 0.375, 0.2499, 0.375, 0.25, 0.375, 0.25, 0.375, 0.2502, 0.375, 0.2503, 0.375, 0.2503, 0.375, 0.2502, 0.375, 0.2502, 0.375, 0.2502, 0.375, 0.2503, 0.375, 0.2503, 0.375, 0.4997, 0.375, 0.4997, 0.375, 0.4998, 0.375, 0.4998, 0.375, 0.5, 0.375, 0.5001, 0.375, 0.5001, 0.375, 0.5, 0.375, 0.5001, 0.375, 0.5001, 0.375, 0.5, 0.375, 0.5, 0.375, 0.4997, 0.375, 0.4998, 0.375, 0.4998, 0.375, 0.4997, 0.6252, 0.5001, 0.6248, 0.5001, 0.6248, 0.5, 0.6248, 0.5, 0.6247, 0.5, 0.6247, 0.4998, 0.6248, 0.5, 0.6248, 0.5, 0.6253, 0.5, 0.6253, 0.5, 0.6248, 0.5, 0.6248, 0.5, 0.375, 0.5, 0.375, 0.4998, 0.375, 0.4998, 0.375, 0.5, 0.375, 0.4997, 0.3752, 0.4997, 0.3752, 0.4998, 0.375, 0.4998, 0.3753, 0.4998, 0.3753, 0.5, 0.3752, 0.5, 0.3752, 0.4998, 0.3752, 0.5001, 0.375, 0.5001, 0.375, 0.5, 0.3752, 0.5, 0.6248, 0.5001, 0.6252, 0.5001, 0.6252, 0.5, 0.6252, 0.5, 0.6249, 0.4997, 0.6248, 0.4997, 0.6252, 0.5, 0.6252, 0.5, 0.6247, 0.4998, 0.6247, 0.5, 0.6252, 0.5, 0.6252, 0.5, 0.3752, 0.4997, 0.375, 0.4997, 0.375, 0.4998, 0.3752, 0.4998, 0.375, 0.4998, 0.375, 0.5, 0.375, 0.5, 0.375, 0.4998, 0.375, 0.5001, 0.3752, 0.5001, 0.3752, 0.5, 0.375, 0.5, 0.3753, 0.5, 0.3753, 0.4998, 0.3752, 0.4998, 0.3752, 0.5, 0.8747, 0.5, 0.8747, 0.5, 0.8747, 0.5, 0.8748, 0.5, 0.6247, 0.2502, 0.6247, 0.25, 0.6248, 0.2502, 0.6248, 0.2502, 0.875, 0.5001, 0.8748, 0.5001, 0.8749, 0.5, 0.8749, 0.5, 0.3752, 0.2503, 0.375, 0.2503, 0.375, 0.2502, 0.3752, 0.2502, 0.375, 0.2502, 0.375, 0.25, 0.375, 0.25, 0.375, 0.2502, 0.375, 0.2499, 0.3752, 0.2499, 0.3752, 0.25, 0.375, 0.25, 0.3753, 0.25, 0.3753, 0.2502, 0.3752, 0.2502, 0.3752, 0.25, 0.6248, 0.2503, 0.6249, 0.2503, 0.6249, 0.2502, 0.6248, 0.2502, 0.625, 0.2499, 0.6248, 0.2499, 0.6249, 0.25, 0.6249, 0.25, 0.6247, 0.25, 0.6247, 0.2502, 0.6248, 0.2502, 0.6248, 0.2501, 0.375, 0.25, 0.375, 0.2502, 0.375, 0.2502, 0.375, 0.25, 0.375, 0.2503, 0.3752, 0.2503, 0.3752, 0.2502, 0.375, 0.2502, 0.3753, 0.2502, 0.3753, 0.25, 0.3752, 0.25, 0.3752, 0.2502, 0.3752, 0.2499, 0.375, 0.2499, 0.375, 0.25, 0.3752, 0.25, 0.3752, 0.2293, 0.375, 0.2293, 0.375, 0.2292, 0.375, 0.2292, 0.1251, 0.5208, 0.1252, 0.5208, 0.1252, 0.5208, 0.1251, 0.5208, 0.1253, 0.5208, 0.1253, 0.5209, 0.1252, 0.5209, 0.1252, 0.5208, 0.1252, 0.521, 0.125, 0.521, 0.125, 0.5209, 0.1252, 0.5209, 0.3753, 0.2292, 0.3753, 0.2292, 0.375, 0.2292, 0.375, 0.2292, 0.6248, 0.5207, 0.6252, 0.5207, 0.6252, 0.5208, 0.6248, 0.5208, 0.6253, 0.5208, 0.6253, 0.5208, 0.6252, 0.5208, 0.6252, 0.5208, 0.6252, 0.521, 0.6248, 0.521, 0.6248, 0.5208, 0.6252, 0.5208, 0.6247, 0.5208, 0.6247, 0.5208, 0.6248, 0.5208, 0.6248, 0.5208, 0.8747, 0.5208, 0.8747, 0.5208, 0.8748, 0.5208, 0.8748, 0.5208, 0.8748, 0.5207, 0.875, 0.5207, 0.875, 0.5208, 0.8748, 0.5208, 0.6247, 0.2292, 0.6247, 0.2292, 0.6248, 0.2292, 0.6248, 0.2292, 0.875, 0.521, 0.8748, 0.521, 0.8748, 0.5208, 0.875, 0.5208, 0.3748, 0.5208, 0.3749, 0.5208, 0.3749, 0.5208, 0.3748, 0.5208, 0.375, 0.5207, 0.3752, 0.5207, 0.3752, 0.5208, 0.3749, 0.5208, 0.3753, 0.5208, 0.3753, 0.5208, 0.3752, 0.5209, 0.3752, 0.5208, 0.3752, 0.521, 0.3748, 0.521, 0.3749, 0.5209, 0.3752, 0.5209, 0.3747, 0.5209, 0.3747, 0.5208, 0.3748, 0.5208, 0.3749, 0.5209, 0.3747, 0.5, 0.3747, 0.5, 0.375, 0.4998, 0.375, 0.4998, 0.375, 0.4998, 0.375, 0.5, 0.375, 0.4998, 0.375, 0.4998, 0.375, 0.5001, 0.3748, 0.5001, 0.375, 0.4998, 0.375, 0.4998, 0.375, 0.25, 0.375, 0.2502, 0.375, 0.2502, 0.375, 0.2502, 0.1253, 0.5, 0.1253, 0.5, 0.1252, 0.5, 0.1252, 0.5, 0.1252, 0.5001, 0.125, 0.5001, 0.1251, 0.5, 0.1251, 0.5, 0.3748, 0.5207, 0.375, 0.5207, 0.375, 0.5208, 0.3748, 0.5208, 0.375, 0.5208, 0.375, 0.5208, 0.375, 0.5208, 0.375, 0.5208, 0.375, 0.5208, 0.3748, 0.5208, 0.3748, 0.5208, 0.375, 0.5208, 0.3747, 0.5208, 0.3747, 0.5208, 0.3748, 0.5208, 0.3748, 0.5208, 0.375, 0.2292, 0.375, 0.2292, 0.375, 0.2292, 0.375, 0.2292, 0.125, 0.5207, 0.1252, 0.5207, 0.1252, 0.5208, 0.125, 0.5208, 0.1253, 0.5208, 0.1253, 0.5208, 0.1252, 0.5208, 0.1252, 0.5208, 0.1252, 0.5208, 0.125, 0.5208, 0.125, 0.5208, 0.1252, 0.5208, 0.3753, 0.1251, 0.3753, 0.1251, 0.3752, 0.1251, 0.3752, 0.125, 0.125, 0.6248, 0.1252, 0.6248, 0.1252, 0.6249, 0.125, 0.6249, 0.1253, 0.6249, 0.1253, 0.6249, 0.1252, 0.6249, 0.1252, 0.6249, 0.375, 0.1252, 0.3752, 0.1252, 0.3752, 0.125, 0.375, 0.125, 0.6247, 0.6249, 0.6247, 0.6249, 0.6248, 0.6249, 0.6248, 0.6249, 0.6248, 0.6248, 0.6252, 0.6248, 0.6252, 0.6249, 0.6248, 0.6249, 0.6253, 0.6249, 0.6253, 0.6249, 0.6252, 0.6249, 0.6252, 0.6249, 0.6252, 0.6248, 0.6248, 0.6248, 0.6248, 0.6249, 0.6252, 0.6249, 0.8748, 0.6248, 0.875, 0.6248, 0.875, 0.6249, 0.8748, 0.6249, 0.6247, 0.1251, 0.6247, 0.1251, 0.6248, 0.125, 0.6248, 0.1251, 0.6248, 0.1252, 0.625, 0.1252, 0.625, 0.125, 0.6248, 0.125, 0.8747, 0.6249, 0.8747, 0.6249, 0.8748, 0.6249, 0.8748, 0.6249, 0.3747, 0.6249, 0.3747, 0.6249, 0.3748, 0.6249, 0.3748, 0.6249, 0.3748, 0.6248, 0.3752, 0.6248, 0.3752, 0.6249, 0.3748, 0.6249, 0.3753, 0.6249, 0.3753, 0.6249, 0.3752, 0.6249, 0.3752, 0.6249, 0.3752, 0.6248, 0.3748, 0.6248, 0.3748, 0.6249, 0.3752, 0.6249, 0.3752, 0.229, 0.375, 0.229, 0.375, 0.2291, 0.3752, 0.2291, 0.1253, 0.5209, 0.1253, 0.5208, 0.1252, 0.5208, 0.1252, 0.5209, 0.375, 0.2292, 0.375, 0.2292, 0.375, 0.2292, 0.375, 0.2292, 0.375, 0.2293, 0.3752, 0.2293, 0.3752, 0.2292, 0.375, 0.2292, 0.3753, 0.2292, 0.3753, 0.2292, 0.3752, 0.2292, 0.3752, 0.2292, 0.6253, 0.5208, 0.6253, 0.5208, 0.6252, 0.5208, 0.6252, 0.5208, 0.6252, 0.5207, 0.6248, 0.5207, 0.6248, 0.5208, 0.6252, 0.5208, 0.6247, 0.5208, 0.6247, 0.5208, 0.6248, 0.5208, 0.6248, 0.5208, 0.6248, 0.521, 0.6252, 0.521, 0.6252, 0.5208, 0.6248, 0.5208, 0.6247, 0.2292, 0.6247, 0.2292, 0.6248, 0.2292, 0.6248, 0.2292, 0.6248, 0.2293, 0.625, 0.2293, 0.625, 0.2292, 0.6248, 0.2292, 0.8747, 0.5208, 0.8747, 0.5208, 0.8748, 0.5208, 0.8748, 0.5208, 0.625, 0.229, 0.6248, 0.229, 0.6248, 0.2292, 0.625, 0.2292, 0.3747, 0.5208, 0.3747, 0.5209, 0.3749, 0.5209, 0.3748, 0.5208, 0.3748, 0.521, 0.3752, 0.521, 0.3752, 0.5209, 0.3749, 0.5209, 0.3753, 0.5208, 0.3753, 0.5208, 0.3752, 0.5208, 0.3752, 0.5209, 0.3752, 0.5207, 0.375, 0.5207, 0.3749, 0.5208, 0.3752, 0.5208, 0.3749, 0.5208, 0.3748, 0.5208, 0.3748, 0.5208, 0.3749, 0.5208, 0.3748, 0.5001, 0.375, 0.5001, 0.375, 0.5, 0.375, 0.5, 0.375, 0.5, 0.375, 0.4998, 0.375, 0.5, 0.375, 0.5, 0.375, 0.4997, 0.375, 0.4997, 0.375, 0.5, 0.375, 0.5, 0.375, 0.2503, 0.375, 0.2503, 0.375, 0.2502, 0.375, 0.2502, 0.375, 0.2502, 0.375, 0.25, 0.375, 0.2502, 0.375, 0.2502, 0.375, 0.2499, 0.375, 0.2499, 0.375, 0.2502, 0.375, 0.2502, 0.375, 0.5208, 0.375, 0.5208, 0.375, 0.5208, 0.375, 0.5208, 0.375, 0.5207, 0.3748, 0.5207, 0.3748, 0.5208, 0.375, 0.5208, 0.3747, 0.5208, 0.3747, 0.5208, 0.3748, 0.5208, 0.3748, 0.5208, 0.3748, 0.5208, 0.375, 0.5208, 0.375, 0.5208, 0.3748, 0.5208, 0.375, 0.2293, 0.375, 0.2293, 0.375, 0.2292, 0.375, 0.2292, 0.375, 0.2292, 0.375, 0.2292, 0.375, 0.2292, 0.375, 0.2292, 0.375, 0.2292, 0.375, 0.2292, 0.375, 0.2292, 0.375, 0.2292, 0.1253, 0.5208, 0.1253, 0.5208, 0.1252, 0.5208, 0.1252, 0.5208, 0.375, 0.5207, 0.375, 0.5207, 0.3749, 0.5208, 0.375, 0.5208, 0.3749, 0.5208, 0.3748, 0.5208, 0.3748, 0.5208, 0.3749, 0.5208, 0.3747, 0.5208, 0.3747, 0.5208, 0.3748, 0.5208, 0.3748, 0.5208, 0.3748, 0.5208, 0.375, 0.5208, 0.375, 0.5208, 0.3748, 0.5208, 0.375, 0.5208, 0.375, 0.5208, 0.375, 0.5208, 0.375, 0.5208, 0.1253, 0.5208, 0.1253, 0.5208, 0.1252, 0.5208, 0.1252, 0.5208, 0.1252, 0.5208, 0.1251, 0.5208, 0.1251, 0.5208, 0.1252, 0.5208, 0.375, 0.2293, 0.375, 0.2293, 0.375, 0.2292, 0.375, 0.2292, 0.375, 0.2292, 0.375, 0.2292, 0.375, 0.2292, 0.375, 0.2292, 0.125, 0.5208, 0.1252, 0.5208, 0.1252, 0.5208, 0.125, 0.5208, 0.375, 0.2499, 0.375, 0.2499, 0.375, 0.25, 0.375, 0.25, 0.375, 0.25, 0.375, 0.2502, 0.375, 0.2502, 0.375, 0.25, 0.375, 0.2503, 0.375, 0.2503, 0.375, 0.2502, 0.375, 0.2502, 0.375, 0.2502, 0.375, 0.25, 0.375, 0.25, 0.375, 0.2502, 0.375, 0.5001, 0.375, 0.5001, 0.375, 0.5, 0.375, 0.5, 0.375, 0.5, 0.375, 0.4998, 0.375, 0.4998, 0.375, 0.5, 0.375, 0.4997, 0.375, 0.4997, 0.375, 0.4998, 0.375, 0.4998, 0.375, 0.4998, 0.375, 0.5, 0.375, 0.5, 0.375, 0.4998, 0.375, 0.5208, 0.3748, 0.5208, 0.3748, 0.5208, 0.375, 0.5208, 0.3747, 0.5208, 0.3747, 0.5208, 0.3748, 0.5208, 0.3748, 0.5208, 0.3748, 0.5208, 0.375, 0.5208, 0.375, 0.5208, 0.3748, 0.5208, 0.375, 0.5208, 0.375, 0.5208, 0.375, 0.5208, 0.375, 0.5208, 0.3748, 0.5208, 0.375, 0.5208, 0.375, 0.5208, 0.3748, 0.5208, 0.375, 0.5208, 0.375, 0.5208, 0.375, 0.5208, 0.375, 0.5208, 0.375, 0.5208, 0.3748, 0.5208, 0.3748, 0.5208, 0.375, 0.5208, 0.3747, 0.5208, 0.3747, 0.5208, 0.3748, 0.5208, 0.3748, 0.5208, 0.125, 0.5208, 0.1252, 0.5208, 0.1252, 0.5208, 0.125, 0.5208, 0.1253, 0.5208, 0.1253, 0.5208, 0.1252, 0.5208, 0.1252, 0.5208, 0.375, 0.2292, 0.375, 0.2292, 0.375, 0.2292, 0.375, 0.2292, 0.375, 0.2292, 0.375, 0.2292, 0.375, 0.2292, 0.375, 0.2292, 0.1253, 0.5208, 0.1253, 0.5208, 0.1252, 0.5208, 0.1252, 0.5208, 0.1252, 0.5208, 0.125, 0.5208, 0.125, 0.5208, 0.1252, 0.5208, 0.375, 0.2292, 0.375, 0.2292, 0.375, 0.2292, 0.375, 0.2292, 0.375, 0.2292, 0.375, 0.2292, 0.375, 0.2292, 0.375, 0.2292, 0.3747, 0.5208, 0.3747, 0.5208, 0.3748, 0.5208, 0.3748, 0.5208, 0.3748, 0.5208, 0.3749, 0.5208, 0.3749, 0.5208, 0.3748, 0.5208, 0.375, 0.5207, 0.375, 0.5207, 0.375, 0.5208, 0.3749, 0.5208, 0.375, 0.5208, 0.375, 0.5208, 0.375, 0.5208, 0.375, 0.5208, 0.375, 0.5208, 0.3748, 0.5208, 0.3748, 0.5208, 0.375, 0.5208, 0.375, 0.2293, 0.375, 0.2293, 0.375, 0.2292, 0.375, 0.2292, 0.375, 0.2292, 0.375, 0.2292, 0.375, 0.2292, 0.375, 0.2292, 0.1253, 0.5208, 0.1253, 0.5208, 0.1252, 0.5208, 0.1252, 0.5208, 0.375, 0.2292, 0.375, 0.2292, 0.375, 0.2292, 0.375, 0.2292, 0.375, 0.2292, 0.375, 0.2292, 0.375, 0.2292, 0.375, 0.2292, 0.375, 0.2502, 0.375, 0.25, 0.375, 0.25, 0.375, 0.2502, 0.375, 0.2499, 0.375, 0.2499, 0.375, 0.25, 0.375, 0.25, 0.375, 0.25, 0.375, 0.2502, 0.375, 0.2502, 0.375, 0.25, 0.375, 0.2503, 0.375, 0.2503, 0.375, 0.2502, 0.375, 0.2502, 0.375, 0.4997, 0.375, 0.4997, 0.375, 0.4998, 0.375, 0.4998, 0.375, 0.4998, 0.375, 0.5, 0.375, 0.5, 0.375, 0.4998, 0.375, 0.5001, 0.375, 0.5001, 0.375, 0.5, 0.375, 0.5, 0.375, 0.5, 0.375, 0.4998, 0.375, 0.4998, 0.375, 0.5, 0.6247, 0.5001, 0.6247, 0.5207, 0.6248, 0.5207, 0.6248, 0.5001, 0.6253, 0.5207, 0.6253, 0.5001, 0.6252, 0.5001, 0.6252, 0.5207, 0.375, 0.4997, 0.375, 0.2503, 0.375, 0.2503, 0.375, 0.4997, 0.3753, 0.2503, 0.3753, 0.4997, 0.3752, 0.4997, 0.3752, 0.2503, 0.6247, 0.5001, 0.3753, 0.5001, 0.3753, 0.5, 0.6247, 0.5, 0.3753, 0.4997, 0.6247, 0.4997, 0.6247, 0.4998, 0.3753, 0.4998, 0.375, 0.5207, 0.375, 0.5001, 0.375, 0.5001, 0.375, 0.5207, 0.3747, 0.5001, 0.3747, 0.5207, 0.3748, 0.5207, 0.3748, 0.5001, 0.3747, 0.5208, 0.1253, 0.5208, 0.1253, 0.5208, 0.3747, 0.5208, 0.1253, 0.521, 0.3747, 0.521, 0.3747, 0.5209, 0.1253, 0.5209, 0.6247, 0.2503, 0.3753, 0.2503, 0.3753, 0.2502, 0.6247, 0.2502, 0.3753, 0.2499, 0.6247, 0.2499, 0.6247, 0.25, 0.3753, 0.25, 0.3753, 0.4997, 0.3753, 0.2503, 0.3752, 0.2503, 0.3752, 0.4997, 0.375, 0.2503, 0.375, 0.4997, 0.375, 0.4997, 0.375, 0.2503, 0.6247, 0.2293, 0.6247, 0.2499, 0.6248, 0.2499, 0.6248, 0.2293, 0.8747, 0.5001, 0.8747, 0.5207, 0.8748, 0.5207, 0.8747, 0.5001, 0.375, 0.2293, 0.375, 0.2293, 0.375, 0.2292, 0.375, 0.2292, 0.1253, 0.5208, 0.1253, 0.5208, 0.1252, 0.5208, 0.1252, 0.5208, 0.8747, 0.5207, 0.8747, 0.5001, 0.8748, 0.5001, 0.8748, 0.5207, 0.6247, 0.2499, 0.6247, 0.2293, 0.6247, 0.2293, 0.6248, 0.2499, 0.8747, 0.5001, 0.6253, 0.5001, 0.6253, 0.5, 0.8747, 0.5, 0.6247, 0.4997, 0.6247, 0.2503, 0.6248, 0.2503, 0.6248, 0.4997, 0.375, 0.5207, 0.375, 0.5001, 0.375, 0.5001, 0.375, 0.5207, 0.3753, 0.5001, 0.3753, 0.5207, 0.3752, 0.5207, 0.3752, 0.5001, 0.375, 0.2499, 0.375, 0.2293, 0.375, 0.2293, 0.375, 0.2499, 0.3753, 0.2293, 0.3753, 0.2499, 0.3752, 0.2499, 0.3752, 0.2293, 0.6253, 0.5001, 0.6253, 0.5207, 0.6252, 0.5207, 0.6252, 0.5001, 0.6247, 0.5207, 0.6247, 0.5001, 0.6248, 0.5001, 0.6248, 0.5207, 0.8747, 0.6248, 0.8747, 0.521, 0.8748, 0.521, 0.8748, 0.6248, 0.6247, 0.229, 0.6247, 0.1252, 0.6247, 0.1252, 0.6248, 0.229, 0.3747, 0.6248, 0.3747, 0.521, 0.3748, 0.521, 0.3748, 0.6248, 0.3753, 0.521, 0.3753, 0.6248, 0.3752, 0.6248, 0.3752, 0.521, 0.6247, 0.521, 0.3753, 0.521, 0.3753, 0.5208, 0.6247, 0.5208, 0.3753, 0.5207, 0.6247, 0.5207, 0.6247, 0.5208, 0.3753, 0.5208, 0.3747, 0.521, 0.1253, 0.521, 0.1253, 0.5209, 0.3747, 0.5209, 0.1253, 0.5208, 0.3747, 0.5208, 0.3747, 0.5208, 0.1253, 0.5208, 0.6247, 0.2293, 0.3753, 0.2293, 0.3753, 0.2292, 0.6247, 0.2292, 0.3753, 0.229, 0.6247, 0.229, 0.6247, 0.2292, 0.3753, 0.2292, 0.8747, 0.521, 0.6253, 0.521, 0.6253, 0.5208, 0.8747, 0.5208, 0.6253, 0.5207, 0.8747, 0.5207, 0.8747, 0.5208, 0.6253, 0.5208, 0.3747, 0.5001, 0.1253, 0.5001, 0.1253, 0.5, 0.3747, 0.5, 0.375, 0.2503, 0.375, 0.4997, 0.375, 0.4997, 0.375, 0.2503, 0.3747, 0.5207, 0.3747, 0.5001, 0.3748, 0.5001, 0.3748, 0.5207, 0.375, 0.5001, 0.375, 0.5207, 0.375, 0.5207, 0.375, 0.5001, 0.1253, 0.5001, 0.1253, 0.5207, 0.1252, 0.5207, 0.1252, 0.5001, 0.375, 0.2293, 0.375, 0.2499, 0.375, 0.2499, 0.375, 0.2293, 0.3747, 0.5208, 0.1253, 0.5208, 0.1253, 0.5208, 0.3747, 0.5208, 0.1253, 0.5207, 0.3747, 0.5207, 0.3747, 0.5208, 0.1253, 0.5208, 0.375, 0.5001, 0.375, 0.5001, 0.375, 0.5, 0.375, 0.5, 0.375, 0.4997, 0.375, 0.4997, 0.375, 0.4998, 0.375, 0.4998, 0.375, 0.2499, 0.375, 0.2499, 0.375, 0.25, 0.375, 0.25, 0.375, 0.2503, 0.375, 0.2503, 0.375, 0.2502, 0.375, 0.2502, 0.1253, 0.5208, 0.1253, 0.5208, 0.1252, 0.5208, 0.1252, 0.5208, 0.375, 0.2293, 0.375, 0.2293, 0.375, 0.2292, 0.375, 0.2292, 0.375, 0.5207, 0.375, 0.5207, 0.3749, 0.5208, 0.3749, 0.5208, 0.3747, 0.5208, 0.3747, 0.5208, 0.3748, 0.5208, 0.3748, 0.5208, 0.1253, 0.521, 0.1253, 0.6248, 0.1252, 0.6248, 0.1252, 0.521, 0.3753, 0.1252, 0.3753, 0.229, 0.3752, 0.229, 0.3753, 0.1252, 0.6253, 0.521, 0.6253, 0.6248, 0.6252, 0.6248, 0.6252, 0.521, 0.6247, 0.6248, 0.6247, 0.521, 0.6248, 0.521, 0.6248, 0.6248, 0.375, 0.4997, 0.375, 0.2503, 0.375, 0.2503, 0.375, 0.4997, 0.1253, 0.5001, 0.3747, 0.5001, 0.3747, 0.5, 0.1253, 0.5, 0.6247, 0.2499, 0.3753, 0.2499, 0.3753, 0.25, 0.6247, 0.25, 0.3753, 0.2503, 0.6247, 0.2503, 0.6247, 0.2502, 0.3753, 0.2502, 0.8747, 0.6248, 0.6253, 0.6248, 0.6253, 0.6249, 0.8747, 0.6249, 0.6253, 0.6248, 0.8747, 0.6248, 0.8747, 0.6249, 0.6253, 0.6249, 0.6247, 0.6248, 0.3753, 0.6248, 0.3753, 0.6249, 0.6247, 0.6249, 0.3753, 0.6248, 0.6247, 0.6248, 0.6247, 0.6249, 0.3753, 0.6249, 0.3747, 0.6248, 0.1253, 0.6248, 0.1253, 0.6249, 0.3747, 0.6249, 0.1253, 0.6248, 0.3747, 0.6248, 0.3747, 0.6249, 0.1253, 0.6249, 0.6247, 0.1252, 0.3753, 0.1252, 0.3753, 0.1251, 0.6247, 0.1251, 0.3753, 0.1252, 0.6247, 0.1252, 0.6247, 0.1251, 0.3753, 0.1251, 0.375, 0.4997, 0.375, 0.4997, 0.375, 0.4998, 0.375, 0.4998, 0.375, 0.5001, 0.375, 0.5001, 0.375, 0.5, 0.375, 0.5, 0.6247, 0.5207, 0.3753, 0.5207, 0.3753, 0.5208, 0.6247, 0.5208, 0.3753, 0.521, 0.6247, 0.521, 0.6247, 0.5208, 0.3753, 0.5208, 0.8747, 0.5207, 0.6253, 0.5207, 0.6253, 0.5208, 0.8747, 0.5208, 0.6253, 0.521, 0.8747, 0.521, 0.8747, 0.5208, 0.6253, 0.5208, 0.375, 0.4997, 0.375, 0.2503, 0.375, 0.2503, 0.375, 0.4997, 0.375, 0.2503, 0.375, 0.4997, 0.375, 0.4997, 0.375, 0.2503, 0.375, 0.2499, 0.375, 0.2293, 0.375, 0.2293, 0.375, 0.2499, 0.1253, 0.5207, 0.1253, 0.5001, 0.1252, 0.5001, 0.1252, 0.5207, 0.375, 0.2499, 0.375, 0.2293, 0.375, 0.2293, 0.375, 0.2499, 0.375, 0.2293, 0.375, 0.2499, 0.375, 0.2499, 0.375, 0.2293, 0.1253, 0.5208, 0.3747, 0.5208, 0.3747, 0.5208, 0.1253, 0.5208, 0.3747, 0.5208, 0.1253, 0.5208, 0.1253, 0.5208, 0.3747, 0.5208, 0.3747, 0.5208, 0.3747, 0.5208, 0.3748, 0.5208, 0.3748, 0.5208, 0.375, 0.5207, 0.375, 0.5207, 0.3749, 0.5208, 0.3749, 0.5208, 0.375, 0.2503, 0.375, 0.2503, 0.375, 0.2502, 0.375, 0.2502, 0.375, 0.2499, 0.375, 0.2499, 0.375, 0.25, 0.375, 0.25, 0.3747, 0.5207, 0.1253, 0.5207, 0.1253, 0.5208, 0.3747, 0.5208, 0.1253, 0.5208, 0.3747, 0.5208, 0.3747, 0.5208, 0.1253, 0.5208, 0.375, 0.5207, 0.375, 0.5001, 0.375, 0.5001, 0.375, 0.5207, 0.375, 0.5001, 0.375, 0.5207, 0.375, 0.5207, 0.375, 0.5001, 0.6247, 0.4997, 0.3753, 0.4997, 0.3753, 0.4998, 0.6247, 0.4998, 0.3753, 0.5001, 0.6247, 0.5001, 0.6247, 0.5, 0.3753, 0.5, 0.3753, 0.5207, 0.3753, 0.5001, 0.3752, 0.5001, 0.3752, 0.5207, 0.375, 0.5001, 0.375, 0.5207, 0.375, 0.5207, 0.375, 0.5001, 0.375, 0.5207, 0.375, 0.5207, 0.375, 0.5208, 0.375, 0.5208, 0.375, 0.5208, 0.375, 0.5208, 0.375, 0.5208, 0.375, 0.5208, 0.375, 0.2292, 0.375, 0.2292, 0.375, 0.2292, 0.375, 0.2292, 0.375, 0.2293, 0.375, 0.2293, 0.375, 0.2292, 0.375, 0.2292, 0.375, 0.2499, 0.375, 0.2499, 0.375, 0.25, 0.375, 0.25, 0.375, 0.2503, 0.375, 0.2503, 0.375, 0.2502, 0.375, 0.2502, 0.375, 0.5001, 0.375, 0.5001, 0.375, 0.5, 0.375, 0.5, 0.375, 0.4997, 0.375, 0.4997, 0.375, 0.4998, 0.375, 0.4998, 0.6247, 0.229, 0.3753, 0.229, 0.3753, 0.2292, 0.6247, 0.2292, 0.3753, 0.2293, 0.6247, 0.2293, 0.6247, 0.2292, 0.3753, 0.2292, 0.3753, 0.2499, 0.3753, 0.2293, 0.3752, 0.2293, 0.3752, 0.2499, 0.375, 0.2293, 0.375, 0.2499, 0.375, 0.2499, 0.375, 0.2293, 0.6247, 0.2503, 0.6247, 0.4997, 0.6248, 0.4997, 0.6248, 0.2503, 0.6253, 0.5001, 0.8747, 0.5001, 0.8747, 0.5, 0.6253, 0.5, 0.375, 0.5207, 0.375, 0.5001, 0.375, 0.5001, 0.375, 0.5207, 0.375, 0.5001, 0.375, 0.5207, 0.375, 0.5207, 0.375, 0.5001, 0.1253, 0.5208, 0.3747, 0.5208, 0.3747, 0.5208, 0.1253, 0.5208, 0.3747, 0.5208, 0.1253, 0.5208, 0.1253, 0.5208, 0.3747, 0.5208, 0.375, 0.4997, 0.375, 0.2503, 0.375, 0.2503, 0.375, 0.4997, 0.375, 0.2503, 0.375, 0.4997, 0.375, 0.4997, 0.375, 0.2503, 0.375, 0.2499, 0.375, 0.2293, 0.375, 0.2293, 0.375, 0.2499, 0.375, 0.2293, 0.375, 0.2499, 0.375, 0.2499, 0.375, 0.2293, 0.3747, 0.5208, 0.3747, 0.5208, 0.3748, 0.5208, 0.3748, 0.5208, 0.375, 0.5208, 0.375, 0.5208, 0.375, 0.5208, 0.375, 0.5208, 0.1253, 0.5208, 0.1253, 0.5208, 0.1252, 0.5208, 0.1252, 0.5208, 0.375, 0.2292, 0.375, 0.2292, 0.375, 0.2292, 0.375, 0.2292, 0.3747, 0.5208, 0.3747, 0.5208, 0.3748, 0.5208, 0.3748, 0.5208, 0.375, 0.5208, 0.375, 0.5208, 0.375, 0.5208, 0.375, 0.5208, 0.1253, 0.5208, 0.1253, 0.5208, 0.1252, 0.5208, 0.1252, 0.5208, 0.375, 0.2292, 0.375, 0.2292, 0.375, 0.2292, 0.375, 0.2292, 0.375, 0.2292, 0.375, 0.2292, 0.375, 0.2292, 0.375, 0.2292, 0.375, 0.2292, 0.375, 0.2292, 0.375, 0.2292, 0.375, 0.2292, 0.3747, 0.5208, 0.1253, 0.5208, 0.1253, 0.5208, 0.3747, 0.5208, 0.1253, 0.5208, 0.3747, 0.5208, 0.3747, 0.5208, 0.1253, 0.5208, 0.375, 0.5208, 0.375, 0.5208, 0.375, 0.5208, 0.375, 0.5208, 0.375, 0.5208, 0.375, 0.5208, 0.375, 0.5208, 0.375, 0.5208, 0.1253, 0.5208, 0.3747, 0.5208, 0.3747, 0.5208, 0.1253, 0.5208, 0.3747, 0.5208, 0.1253, 0.5208, 0.1253, 0.5208, 0.3747, 0.5208, 0.375, 0.5208, 0.375, 0.5208, 0.375, 0.5208, 0.375, 0.5208, 0.375, 0.5207, 0.375, 0.5207, 0.375, 0.5208, 0.375, 0.5208, 0.375, 0.2293, 0.375, 0.2293, 0.375, 0.2292, 0.375, 0.2292, 0.375, 0.2292, 0.375, 0.2292, 0.375, 0.2292, 0.375, 0.2292, 0.375, 0.2503, 0.375, 0.2503, 0.375, 0.2502, 0.375, 0.2502, 0.375, 0.2499, 0.375, 0.2499, 0.375, 0.25, 0.375, 0.25, 0.375, 0.4997, 0.375, 0.4997, 0.375, 0.4998, 0.375, 0.4998, 0.375, 0.5001, 0.375, 0.5001, 0.375, 0.5, 0.375, 0.5, 0.6247, 0.521, 0.6247, 0.6248, 0.6248, 0.6248, 0.6248, 0.521, 0.6253, 0.6248, 0.6253, 0.521, 0.6252, 0.521, 0.6252, 0.6248, 0.3753, 0.229, 0.3753, 0.1252, 0.3752, 0.1252, 0.3752, 0.229, 0.1253, 0.6248, 0.1253, 0.521, 0.1252, 0.521, 0.1252, 0.6248, 0.3753, 0.6248, 0.3753, 0.521, 0.3752, 0.521, 0.3752, 0.6248, 0.3747, 0.521, 0.3747, 0.6248, 0.3748, 0.6248, 0.3748, 0.521, 0.6247, 0.1252, 0.6247, 0.229, 0.6248, 0.229, 0.6248, 0.1252, 0.8747, 0.521, 0.8747, 0.6248, 0.8748, 0.6248, 0.8747, 0.521, 0.375, 0.5208, 0.375, 0.5208, 0.375, 0.5208, 0.375, 0.5208, 0.3747, 0.5208, 0.3747, 0.5208, 0.3748, 0.5208, 0.3748, 0.5208, 0.375, 0.2292, 0.375, 0.2292, 0.375, 0.2292, 0.375, 0.2292, 0.1253, 0.5208, 0.1253, 0.5208, 0.1253, 0.5208, 0.1252, 0.5208, 0.375, 0.5208, 0.375, 0.5208, 0.375, 0.5208, 0.375, 0.5208, 0.3747, 0.5208, 0.3747, 0.5208, 0.3748, 0.5208, 0.3748, 0.5208, 0.375, 0.2292, 0.375, 0.2292, 0.375, 0.2292, 0.375, 0.2292, 0.1253, 0.5208, 0.1253, 0.5208, 0.1252, 0.5208, 0.1252, 0.5208, 0.6252, 0.5001, 0.6252, 0.5207, 0.6248, 0.5207, 0.6248, 0.5001])
me_cube.materials.append(mat_material)
me_cube.use_remesh_preserve_volume = False
me_cube.use_remesh_preserve_attributes = False
me_cube.use_mirror_vertex_groups = False
me_cube.update()

# ---- objects
ob_cube = bpy.data.objects.new('Cube', me_cube)

# ---- transforms, parenting, visibility, modifiers, constraints
ob_cube.location = (0.0, 0.0, -5.975)
ob_cube.scale = (1.0, 7.029, -0.8445)
ob_cube.lock_rotations_4d = False
ob_cube.empty_display_type = 'ARROWS'
ob_cube.lineart.crease_threshold = 0.0

# ---- collection membership
col_collection.objects.link(ob_cube)

# ---- scene / render settings (as saved in the file)
scene.frame_start = 1; scene.frame_end = 250; scene.frame_set(1)
scene.render.engine = 'BLENDER_EEVEE_NEXT'
scene.cycles.use_denoising = False
scene.cycles.samples = 128
scene.cycles.sampling_pattern = 'TABULATED_SOBOL'
scene.cycles.use_adaptive_sampling = False
scene.cycles.use_light_tree = False
scene.view_settings.view_transform = 'Filmic'
bpy.context.view_layer.update()

# ---- added for rendering (the .blend has no active camera and no usable light): camera, sun
cam_auto = bpy.data.cameras.new('AutoCamera')
cam_auto.lens = 50.0
cam_auto.sensor_width = 36.0
cam_auto.clip_end = 1000.0
ob_auto_camera = bpy.data.objects.new('AutoCamera', cam_auto)
scene.collection.objects.link(ob_auto_camera)
ob_auto_camera.location = (18.3506, -22.0207, 14.785)
ob_auto_camera.rotation_euler = (1.09748, -7.21219e-08, 0.694738)
scene.camera = ob_auto_camera
light_auto_sun = bpy.data.lights.new('AutoSun', 'SUN')
light_auto_sun.energy = 3.0
light_auto_sun.angle = 0.0523599
ob_auto_sun = bpy.data.objects.new('AutoSun', light_auto_sun)
scene.collection.objects.link(ob_auto_sun)
ob_auto_sun.rotation_euler = (0.872665, 0.174533, 0.523599)
bpy.context.view_layer.update()
